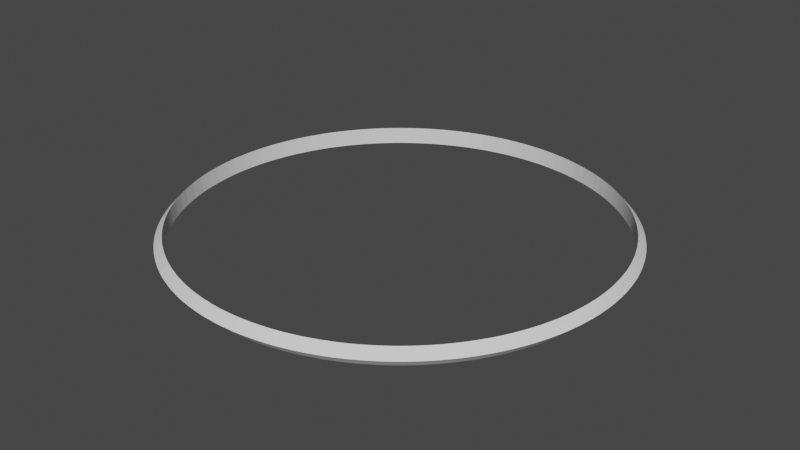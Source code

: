 # Source: simleMeshCircle.blend  (saved by Blender 3.5.10; exported with 4.5.12 LTS)
import bpy
from mathutils import Matrix  # noqa: F401  (used for matrix-valued properties, if any)

bpy.ops.wm.read_factory_settings(use_empty=True)
scene = bpy.context.scene
scene.name = 'Scene'

# ---- collections
col_collection = bpy.data.collections.new('Collection'); scene.collection.children.link(col_collection)

# ---- world
world_world = bpy.data.worlds.new('World'); scene.world = world_world
world_world.use_nodes = True; world_world.node_tree.nodes.clear()
_N = world_world.node_tree.nodes; _L = world_world.node_tree.links
n0 = _N.new('ShaderNodeOutputWorld'); n0.name = 'World Output'; n0.location = (300, 300)
n1 = _N.new('ShaderNodeBackground'); n1.name = 'Background'; n1.location = (10, 300)
n1.inputs[0].default_value = (0.05088, 0.05088, 0.05088, 1.0)
_L.new(n1.outputs[0], n0.inputs[0])
n0.is_active_output = True
world_world.color = (0.05088, 0.05088, 0.05088)
world_world.use_sun_shadow = False
world_world.sun_shadow_jitter_overblur = 0.0

# ---- meshes
me_torus = bpy.data.meshes.new('Torus')
me_torus.from_pydata([(1.25, 0.0, 0.0), (1.205, 1.994e-08, -0.04885), (1.205, 1.994e-08, 0.04885), (1.25, 0.03068, 0.0), (1.205, 0.02958, -0.04885), (1.205, 0.02958, 0.04885), (1.248, 0.06133, 0.0), (1.204, 0.05914, -0.04885), (1.204, 0.05914, 0.04885), (1.247, 0.09196, 0.0), (1.202, 0.08866, -0.04885), (1.202, 0.08866, 0.04885), (1.244, 0.1225, 0.0), (1.199, 0.1181, -0.04885), (1.199, 0.1181, 0.04885), (1.241, 0.153, 0.0), (1.196, 0.1475, -0.04885), (1.196, 0.1475, 0.04885), (1.236, 0.1834, 0.0), (1.192, 0.1768, -0.04885), (1.192, 0.1768, 0.04885), (1.232, 0.2137, 0.0), (1.187, 0.206, -0.04885), (1.187, 0.206, 0.04885), (1.226, 0.2439, 0.0), (1.182, 0.2351, -0.04885), (1.182, 0.2351, 0.04885), (1.22, 0.2739, 0.0), (1.176, 0.2641, -0.04885), (1.176, 0.2641, 0.04885), (1.213, 0.3037, 0.0), (1.169, 0.2928, -0.04885), (1.169, 0.2928, 0.04885), (1.205, 0.3334, 0.0), (1.162, 0.3214, -0.04885), (1.162, 0.3214, 0.04885), (1.196, 0.3629, 0.0), (1.153, 0.3499, -0.04885), (1.153, 0.3499, 0.04885), (1.187, 0.3921, 0.0), (1.144, 0.378, -0.04885), (1.144, 0.378, 0.04885), (1.177, 0.4211, 0.0), (1.135, 0.406, -0.04885), (1.135, 0.406, 0.04885), (1.166, 0.4499, 0.0), (1.124, 0.4337, -0.04885), (1.124, 0.4337, 0.04885), (1.155, 0.4784, 0.0), (1.113, 0.4612, -0.04885), (1.113, 0.4612, 0.04885), (1.143, 0.5066, 0.0), (1.102, 0.4884, -0.04885), (1.102, 0.4884, 0.04885), (1.13, 0.5344, 0.0), (1.089, 0.5153, -0.04885), (1.089, 0.5153, 0.04885), (1.117, 0.562, 0.0), (1.077, 0.5419, -0.04885), (1.077, 0.5419, 0.04885), (1.102, 0.5892, 0.0), (1.063, 0.5681, -0.04885), (1.063, 0.5681, 0.04885), (1.088, 0.6161, 0.0), (1.049, 0.594, -0.04885), (1.049, 0.594, 0.04885), (1.072, 0.6426, 0.0), (1.034, 0.6196, -0.04885), (1.034, 0.6196, 0.04885), (1.056, 0.6687, 0.0), (1.018, 0.6448, -0.04885), (1.018, 0.6448, 0.04885), (1.039, 0.6945, 0.0), (1.002, 0.6696, -0.04885), (1.002, 0.6696, 0.04885), (1.022, 0.7198, 0.0), (0.9854, 0.694, -0.04885), (0.9854, 0.694, 0.04885), (1.004, 0.7446, 0.0), (0.968, 0.7179, -0.04885), (0.968, 0.7179, 0.04885), (0.9854, 0.769, 0.0), (0.9501, 0.7415, -0.04885), (0.9501, 0.7415, 0.04885), (0.9663, 0.793, 0.0), (0.9316, 0.7646, -0.04885), (0.9316, 0.7646, 0.04885), (0.9465, 0.8165, 0.0), (0.9126, 0.7872, -0.04885), (0.9126, 0.7872, 0.04885), (0.9262, 0.8394, 0.0), (0.893, 0.8094, -0.04885), (0.893, 0.8094, 0.04885), (0.9053, 0.8619, 0.0), (0.8729, 0.831, -0.04885), (0.8729, 0.831, 0.04885), (0.8839, 0.8839, 0.0), (0.8522, 0.8522, -0.04885), (0.8522, 0.8522, 0.04885), (0.8619, 0.9053, 0.0), (0.831, 0.8729, -0.04885), (0.831, 0.8729, 0.04885), (0.8394, 0.9262, 0.0), (0.8094, 0.893, -0.04885), (0.8094, 0.893, 0.04885), (0.8165, 0.9465, 0.0), (0.7872, 0.9126, -0.04885), (0.7872, 0.9126, 0.04885), (0.793, 0.9663, 0.0), (0.7646, 0.9316, -0.04885), (0.7646, 0.9316, 0.04885), (0.769, 0.9854, 0.0), (0.7415, 0.9501, -0.04885), (0.7415, 0.9501, 0.04885), (0.7446, 1.004, 0.0), (0.7179, 0.968, -0.04885), (0.7179, 0.968, 0.04885), (0.7198, 1.022, 0.0), (0.694, 0.9854, -0.04885), (0.694, 0.9854, 0.04885), (0.6945, 1.039, 0.0), (0.6696, 1.002, -0.04885), (0.6696, 1.002, 0.04885), (0.6687, 1.056, 0.0), (0.6448, 1.018, -0.04885), (0.6448, 1.018, 0.04885), (0.6426, 1.072, 0.0), (0.6196, 1.034, -0.04885), (0.6196, 1.034, 0.04885), (0.6161, 1.088, 0.0), (0.594, 1.049, -0.04885), (0.594, 1.049, 0.04885), (0.5892, 1.102, 0.0), (0.5681, 1.063, -0.04885), (0.5681, 1.063, 0.04885), (0.562, 1.117, 0.0), (0.5419, 1.077, -0.04885), (0.5419, 1.077, 0.04885), (0.5344, 1.13, 0.0), (0.5153, 1.089, -0.04885), (0.5153, 1.089, 0.04885), (0.5066, 1.143, 0.0), (0.4884, 1.102, -0.04885), (0.4884, 1.102, 0.04885), (0.4784, 1.155, 0.0), (0.4612, 1.113, -0.04885), (0.4612, 1.113, 0.04885), (0.4499, 1.166, 0.0), (0.4337, 1.124, -0.04885), (0.4337, 1.124, 0.04885), (0.4211, 1.177, 0.0), (0.406, 1.135, -0.04885), (0.406, 1.135, 0.04885), (0.3921, 1.187, 0.0), (0.378, 1.144, -0.04885), (0.378, 1.144, 0.04885), (0.3629, 1.196, 0.0), (0.3499, 1.153, -0.04885), (0.3499, 1.153, 0.04885), (0.3334, 1.205, 0.0), (0.3214, 1.162, -0.04885), (0.3214, 1.162, 0.04885), (0.3037, 1.213, 0.0), (0.2928, 1.169, -0.04885), (0.2928, 1.169, 0.04885), (0.2739, 1.22, 0.0), (0.2641, 1.176, -0.04885), (0.2641, 1.176, 0.04885), (0.2439, 1.226, 0.0), (0.2351, 1.182, -0.04885), (0.2351, 1.182, 0.04885), (0.2137, 1.232, 0.0), (0.206, 1.187, -0.04885), (0.206, 1.187, 0.04885), (0.1834, 1.236, 0.0), (0.1768, 1.192, -0.04885), (0.1768, 1.192, 0.04885), (0.153, 1.241, 0.0), (0.1475, 1.196, -0.04885), (0.1475, 1.196, 0.04885), (0.1225, 1.244, 0.0), (0.1181, 1.199, -0.04885), (0.1181, 1.199, 0.04885), (0.09196, 1.247, 0.0), (0.08866, 1.202, -0.04885), (0.08866, 1.202, 0.04885), (0.06133, 1.248, 0.0), (0.05914, 1.204, -0.04885), (0.05914, 1.204, 0.04885), (0.03068, 1.25, 0.0), (0.02958, 1.205, -0.04885), (0.02958, 1.205, 0.04885), (9.437e-08, 1.25, 0.0), (1.129e-07, 1.205, -0.04885), (1.129e-07, 1.205, 0.04885), (-0.03068, 1.25, 0.0), (-0.02958, 1.205, -0.04885), (-0.02958, 1.205, 0.04885), (-0.06133, 1.248, 0.0), (-0.05914, 1.204, -0.04885), (-0.05914, 1.204, 0.04885), (-0.09196, 1.247, 0.0), (-0.08866, 1.202, -0.04885), (-0.08866, 1.202, 0.04885), (-0.1225, 1.244, 0.0), (-0.1181, 1.199, -0.04885), (-0.1181, 1.199, 0.04885), (-0.153, 1.241, 0.0), (-0.1475, 1.196, -0.04885), (-0.1475, 1.196, 0.04885), (-0.1834, 1.236, 0.0), (-0.1768, 1.192, -0.04885), (-0.1768, 1.192, 0.04885), (-0.2137, 1.232, 0.0), (-0.206, 1.187, -0.04885), (-0.206, 1.187, 0.04885), (-0.2439, 1.226, 0.0), (-0.2351, 1.182, -0.04885), (-0.2351, 1.182, 0.04885), (-0.2739, 1.22, 0.0), (-0.2641, 1.176, -0.04885), (-0.2641, 1.176, 0.04885), (-0.3037, 1.213, 0.0), (-0.2928, 1.169, -0.04885), (-0.2928, 1.169, 0.04885), (-0.3334, 1.205, 0.0), (-0.3214, 1.162, -0.04885), (-0.3214, 1.162, 0.04885), (-0.3629, 1.196, 0.0), (-0.3499, 1.153, -0.04885), (-0.3499, 1.153, 0.04885), (-0.3921, 1.187, 0.0), (-0.378, 1.144, -0.04885), (-0.378, 1.144, 0.04885), (-0.4211, 1.177, 0.0), (-0.406, 1.135, -0.04885), (-0.406, 1.135, 0.04885), (-0.4499, 1.166, 0.0), (-0.4337, 1.124, -0.04885), (-0.4337, 1.124, 0.04885), (-0.4784, 1.155, 0.0), (-0.4612, 1.113, -0.04885), (-0.4612, 1.113, 0.04885), (-0.5066, 1.143, 0.0), (-0.4884, 1.102, -0.04885), (-0.4884, 1.102, 0.04885), (-0.5344, 1.13, 0.0), (-0.5153, 1.089, -0.04885), (-0.5153, 1.089, 0.04885), (-0.562, 1.117, 0.0), (-0.5419, 1.077, -0.04885), (-0.5419, 1.077, 0.04885), (-0.5892, 1.102, 0.0), (-0.5681, 1.063, -0.04885), (-0.5681, 1.063, 0.04885), (-0.6161, 1.088, 0.0), (-0.594, 1.049, -0.04885), (-0.594, 1.049, 0.04885), (-0.6426, 1.072, 0.0), (-0.6196, 1.034, -0.04885), (-0.6196, 1.034, 0.04885), (-0.6687, 1.056, 0.0), (-0.6448, 1.018, -0.04885), (-0.6448, 1.018, 0.04885), (-0.6945, 1.039, 0.0), (-0.6696, 1.002, -0.04885), (-0.6696, 1.002, 0.04885), (-0.7198, 1.022, 0.0), (-0.694, 0.9854, -0.04885), (-0.694, 0.9854, 0.04885), (-0.7446, 1.004, 0.0), (-0.7179, 0.968, -0.04885), (-0.7179, 0.968, 0.04885), (-0.769, 0.9854, 0.0), (-0.7415, 0.9501, -0.04885), (-0.7415, 0.9501, 0.04885), (-0.793, 0.9663, 0.0), (-0.7646, 0.9316, -0.04885), (-0.7646, 0.9316, 0.04885), (-0.8165, 0.9465, 0.0), (-0.7872, 0.9126, -0.04885), (-0.7872, 0.9126, 0.04885), (-0.8394, 0.9262, 0.0), (-0.8094, 0.893, -0.04885), (-0.8094, 0.893, 0.04885), (-0.8619, 0.9053, 0.0), (-0.831, 0.8729, -0.04885), (-0.831, 0.8729, 0.04885), (-0.8839, 0.8839, 0.0), (-0.8522, 0.8522, -0.04885), (-0.8522, 0.8522, 0.04885), (-0.9053, 0.8619, 0.0), (-0.8729, 0.831, -0.04885), (-0.8729, 0.831, 0.04885), (-0.9262, 0.8394, 0.0), (-0.893, 0.8094, -0.04885), (-0.893, 0.8094, 0.04885), (-0.9465, 0.8165, 0.0), (-0.9126, 0.7872, -0.04885), (-0.9126, 0.7872, 0.04885), (-0.9663, 0.793, 0.0), (-0.9316, 0.7646, -0.04885), (-0.9316, 0.7646, 0.04885), (-0.9854, 0.769, 0.0), (-0.9501, 0.7415, -0.04885), (-0.9501, 0.7415, 0.04885), (-1.004, 0.7446, 0.0), (-0.968, 0.7179, -0.04885), (-0.968, 0.7179, 0.04885), (-1.022, 0.7198, 0.0), (-0.9854, 0.694, -0.04885), (-0.9854, 0.694, 0.04885), (-1.039, 0.6945, 0.0), (-1.002, 0.6696, -0.04885), (-1.002, 0.6696, 0.04885), (-1.056, 0.6687, 0.0), (-1.018, 0.6448, -0.04885), (-1.018, 0.6448, 0.04885), (-1.072, 0.6426, 0.0), (-1.034, 0.6196, -0.04885), (-1.034, 0.6196, 0.04885), (-1.088, 0.6161, 0.0), (-1.049, 0.594, -0.04885), (-1.049, 0.594, 0.04885), (-1.102, 0.5892, 0.0), (-1.063, 0.5681, -0.04885), (-1.063, 0.5681, 0.04885), (-1.117, 0.562, 0.0), (-1.077, 0.5419, -0.04885), (-1.077, 0.5419, 0.04885), (-1.13, 0.5344, 0.0), (-1.089, 0.5153, -0.04885), (-1.089, 0.5153, 0.04885), (-1.143, 0.5066, 0.0), (-1.102, 0.4884, -0.04885), (-1.102, 0.4884, 0.04885), (-1.155, 0.4784, 0.0), (-1.113, 0.4612, -0.04885), (-1.113, 0.4612, 0.04885), (-1.166, 0.4499, 0.0), (-1.124, 0.4337, -0.04885), (-1.124, 0.4337, 0.04885), (-1.177, 0.4211, 0.0), (-1.135, 0.406, -0.04885), (-1.135, 0.406, 0.04885), (-1.187, 0.3921, 0.0), (-1.144, 0.378, -0.04885), (-1.144, 0.378, 0.04885), (-1.196, 0.3629, 0.0), (-1.153, 0.3499, -0.04885), (-1.153, 0.3499, 0.04885), (-1.205, 0.3334, 0.0), (-1.162, 0.3214, -0.04885), (-1.162, 0.3214, 0.04885), (-1.213, 0.3037, 0.0), (-1.169, 0.2928, -0.04885), (-1.169, 0.2928, 0.04885), (-1.22, 0.2739, 0.0), (-1.176, 0.2641, -0.04885), (-1.176, 0.2641, 0.04885), (-1.226, 0.2439, 0.0), (-1.182, 0.2351, -0.04885), (-1.182, 0.2351, 0.04885), (-1.232, 0.2137, 0.0), (-1.187, 0.206, -0.04885), (-1.187, 0.206, 0.04885), (-1.236, 0.1834, 0.0), (-1.192, 0.1768, -0.04885), (-1.192, 0.1768, 0.04885), (-1.241, 0.153, 0.0), (-1.196, 0.1475, -0.04885), (-1.196, 0.1475, 0.04885), (-1.244, 0.1225, 0.0), (-1.199, 0.1181, -0.04885), (-1.199, 0.1181, 0.04885), (-1.247, 0.09196, 0.0), (-1.202, 0.08866, -0.04885), (-1.202, 0.08866, 0.04885), (-1.248, 0.06133, 0.0), (-1.204, 0.05914, -0.04885), (-1.204, 0.05914, 0.04885), (-1.25, 0.03068, 0.0), (-1.205, 0.02958, -0.04885), (-1.205, 0.02958, 0.04885), (-1.25, 1.093e-07, 0.0), (-1.205, 1.253e-07, -0.04885), (-1.205, 1.253e-07, 0.04885), (-1.25, -0.03068, 0.0), (-1.205, -0.02958, -0.04885), (-1.205, -0.02958, 0.04885), (-1.248, -0.06133, 0.0), (-1.204, -0.05914, -0.04885), (-1.204, -0.05914, 0.04885), (-1.247, -0.09196, 0.0), (-1.202, -0.08866, -0.04885), (-1.202, -0.08866, 0.04885), (-1.244, -0.1225, 0.0), (-1.199, -0.1181, -0.04885), (-1.199, -0.1181, 0.04885), (-1.241, -0.153, 0.0), (-1.196, -0.1475, -0.04885), (-1.196, -0.1475, 0.04885), (-1.236, -0.1834, 0.0), (-1.192, -0.1768, -0.04885), (-1.192, -0.1768, 0.04885), (-1.232, -0.2137, 0.0), (-1.187, -0.206, -0.04885), (-1.187, -0.206, 0.04885), (-1.226, -0.2439, 0.0), (-1.182, -0.2351, -0.04885), (-1.182, -0.2351, 0.04885), (-1.22, -0.2739, 0.0), (-1.176, -0.2641, -0.04885), (-1.176, -0.2641, 0.04885), (-1.213, -0.3037, 0.0), (-1.169, -0.2928, -0.04885), (-1.169, -0.2928, 0.04885), (-1.205, -0.3334, 0.0), (-1.162, -0.3214, -0.04885), (-1.162, -0.3214, 0.04885), (-1.196, -0.3629, 0.0), (-1.153, -0.3499, -0.04885), (-1.153, -0.3499, 0.04885), (-1.187, -0.3921, 0.0), (-1.144, -0.378, -0.04885), (-1.144, -0.378, 0.04885), (-1.177, -0.4211, 0.0), (-1.135, -0.406, -0.04885), (-1.135, -0.406, 0.04885), (-1.166, -0.4499, 0.0), (-1.124, -0.4337, -0.04885), (-1.124, -0.4337, 0.04885), (-1.155, -0.4784, 0.0), (-1.113, -0.4612, -0.04885), (-1.113, -0.4612, 0.04885), (-1.143, -0.5066, 0.0), (-1.102, -0.4884, -0.04885), (-1.102, -0.4884, 0.04885), (-1.13, -0.5344, 0.0), (-1.089, -0.5153, -0.04885), (-1.089, -0.5153, 0.04885), (-1.117, -0.562, 0.0), (-1.077, -0.5419, -0.04885), (-1.077, -0.5419, 0.04885), (-1.102, -0.5892, 0.0), (-1.063, -0.5681, -0.04885), (-1.063, -0.5681, 0.04885), (-1.088, -0.6161, 0.0), (-1.049, -0.594, -0.04885), (-1.049, -0.594, 0.04885), (-1.072, -0.6426, 0.0), (-1.034, -0.6196, -0.04885), (-1.034, -0.6196, 0.04885), (-1.056, -0.6687, 0.0), (-1.018, -0.6448, -0.04885), (-1.018, -0.6448, 0.04885), (-1.039, -0.6945, 0.0), (-1.002, -0.6696, -0.04885), (-1.002, -0.6696, 0.04885), (-1.022, -0.7198, 0.0), (-0.9854, -0.694, -0.04885), (-0.9854, -0.694, 0.04885), (-1.004, -0.7446, 0.0), (-0.968, -0.7179, -0.04885), (-0.968, -0.7179, 0.04885), (-0.9854, -0.769, 0.0), (-0.9501, -0.7415, -0.04885), (-0.9501, -0.7415, 0.04885), (-0.9663, -0.793, 0.0), (-0.9316, -0.7646, -0.04885), (-0.9316, -0.7646, 0.04885), (-0.9465, -0.8165, 0.0), (-0.9126, -0.7872, -0.04885), (-0.9126, -0.7872, 0.04885), (-0.9262, -0.8394, 0.0), (-0.893, -0.8094, -0.04885), (-0.893, -0.8094, 0.04885), (-0.9053, -0.8619, 0.0), (-0.8729, -0.831, -0.04885), (-0.8729, -0.831, 0.04885), (-0.8839, -0.8839, 0.0), (-0.8522, -0.8522, -0.04885), (-0.8522, -0.8522, 0.04885), (-0.8619, -0.9053, 0.0), (-0.831, -0.8729, -0.04885), (-0.831, -0.8729, 0.04885), (-0.8394, -0.9262, 0.0), (-0.8094, -0.893, -0.04885), (-0.8094, -0.893, 0.04885), (-0.8165, -0.9465, 0.0), (-0.7872, -0.9126, -0.04885), (-0.7872, -0.9126, 0.04885), (-0.793, -0.9663, 0.0), (-0.7646, -0.9316, -0.04885), (-0.7646, -0.9316, 0.04885), (-0.769, -0.9854, 0.0), (-0.7415, -0.9501, -0.04885), (-0.7415, -0.9501, 0.04885), (-0.7446, -1.004, 0.0), (-0.7179, -0.968, -0.04885), (-0.7179, -0.968, 0.04885), (-0.7198, -1.022, 0.0), (-0.694, -0.9854, -0.04885), (-0.694, -0.9854, 0.04885), (-0.6945, -1.039, 0.0), (-0.6696, -1.002, -0.04885), (-0.6696, -1.002, 0.04885), (-0.6687, -1.056, 0.0), (-0.6448, -1.018, -0.04885), (-0.6448, -1.018, 0.04885), (-0.6426, -1.072, 0.0), (-0.6196, -1.034, -0.04885), (-0.6196, -1.034, 0.04885), (-0.6161, -1.088, 0.0), (-0.594, -1.049, -0.04885), (-0.594, -1.049, 0.04885), (-0.5892, -1.102, 0.0), (-0.5681, -1.063, -0.04885), (-0.5681, -1.063, 0.04885), (-0.562, -1.117, 0.0), (-0.5419, -1.077, -0.04885), (-0.5419, -1.077, 0.04885), (-0.5344, -1.13, 0.0), (-0.5153, -1.089, -0.04885), (-0.5153, -1.089, 0.04885), (-0.5066, -1.143, 0.0), (-0.4884, -1.102, -0.04885), (-0.4884, -1.102, 0.04885), (-0.4784, -1.155, 0.0), (-0.4612, -1.113, -0.04885), (-0.4612, -1.113, 0.04885), (-0.4499, -1.166, 0.0), (-0.4337, -1.124, -0.04885), (-0.4337, -1.124, 0.04885), (-0.4211, -1.177, 0.0), (-0.406, -1.135, -0.04885), (-0.406, -1.135, 0.04885), (-0.3921, -1.187, 0.0), (-0.378, -1.144, -0.04885), (-0.378, -1.144, 0.04885), (-0.3629, -1.196, 0.0), (-0.3499, -1.153, -0.04885), (-0.3499, -1.153, 0.04885), (-0.3334, -1.205, 0.0), (-0.3214, -1.162, -0.04885), (-0.3214, -1.162, 0.04885), (-0.3037, -1.213, 0.0), (-0.2928, -1.169, -0.04885), (-0.2928, -1.169, 0.04885), (-0.2739, -1.22, 0.0), (-0.2641, -1.176, -0.04885), (-0.2641, -1.176, 0.04885), (-0.2439, -1.226, 0.0), (-0.2351, -1.182, -0.04885), (-0.2351, -1.182, 0.04885), (-0.2137, -1.232, 0.0), (-0.206, -1.187, -0.04885), (-0.206, -1.187, 0.04885), (-0.1834, -1.236, 0.0), (-0.1768, -1.192, -0.04885), (-0.1768, -1.192, 0.04885), (-0.153, -1.241, 0.0), (-0.1475, -1.196, -0.04885), (-0.1475, -1.196, 0.04885), (-0.1225, -1.244, 0.0), (-0.1181, -1.199, -0.04885), (-0.1181, -1.199, 0.04885), (-0.09196, -1.247, 0.0), (-0.08866, -1.202, -0.04885), (-0.08866, -1.202, 0.04885), (-0.06133, -1.248, 0.0), (-0.05914, -1.204, -0.04885), (-0.05914, -1.204, 0.04885), (-0.03068, -1.25, 0.0), (-0.02958, -1.205, -0.04885), (-0.02958, -1.205, 0.04885), (9.437e-08, -1.25, 0.0), (1.129e-07, -1.205, -0.04885), (1.129e-07, -1.205, 0.04885), (0.03068, -1.25, 0.0), (0.02958, -1.205, -0.04885), (0.02958, -1.205, 0.04885), (0.06133, -1.248, 0.0), (0.05914, -1.204, -0.04885), (0.05914, -1.204, 0.04885), (0.09196, -1.247, 0.0), (0.08866, -1.202, -0.04885), (0.08866, -1.202, 0.04885), (0.1225, -1.244, 0.0), (0.1181, -1.199, -0.04885), (0.1181, -1.199, 0.04885), (0.153, -1.241, 0.0), (0.1475, -1.196, -0.04885), (0.1475, -1.196, 0.04885), (0.1834, -1.236, 0.0), (0.1768, -1.192, -0.04885), (0.1768, -1.192, 0.04885), (0.2137, -1.232, 0.0), (0.206, -1.187, -0.04885), (0.206, -1.187, 0.04885), (0.2439, -1.226, 0.0), (0.2351, -1.182, -0.04885), (0.2351, -1.182, 0.04885), (0.2739, -1.22, 0.0), (0.2641, -1.176, -0.04885), (0.2641, -1.176, 0.04885), (0.3037, -1.213, 0.0), (0.2928, -1.169, -0.04885), (0.2928, -1.169, 0.04885), (0.3334, -1.205, 0.0), (0.3214, -1.162, -0.04885), (0.3214, -1.162, 0.04885), (0.3629, -1.196, 0.0), (0.3499, -1.153, -0.04885), (0.3499, -1.153, 0.04885), (0.3921, -1.187, 0.0), (0.378, -1.144, -0.04885), (0.378, -1.144, 0.04885), (0.4211, -1.177, 0.0), (0.406, -1.135, -0.04885), (0.406, -1.135, 0.04885), (0.4499, -1.166, 0.0), (0.4337, -1.124, -0.04885), (0.4337, -1.124, 0.04885), (0.4784, -1.155, 0.0), (0.4612, -1.113, -0.04885), (0.4612, -1.113, 0.04885), (0.5066, -1.143, 0.0), (0.4884, -1.102, -0.04885), (0.4884, -1.102, 0.04885), (0.5344, -1.13, 0.0), (0.5153, -1.089, -0.04885), (0.5153, -1.089, 0.04885), (0.562, -1.117, 0.0), (0.5419, -1.077, -0.04885), (0.5419, -1.077, 0.04885), (0.5892, -1.102, 0.0), (0.5681, -1.063, -0.04885), (0.5681, -1.063, 0.04885), (0.6161, -1.088, 0.0), (0.594, -1.049, -0.04885), (0.594, -1.049, 0.04885), (0.6426, -1.072, 0.0), (0.6196, -1.034, -0.04885), (0.6196, -1.034, 0.04885), (0.6687, -1.056, 0.0), (0.6448, -1.018, -0.04885), (0.6448, -1.018, 0.04885), (0.6945, -1.039, 0.0), (0.6696, -1.002, -0.04885), (0.6696, -1.002, 0.04885), (0.7198, -1.022, 0.0), (0.694, -0.9854, -0.04885), (0.694, -0.9854, 0.04885), (0.7446, -1.004, 0.0), (0.7179, -0.968, -0.04885), (0.7179, -0.968, 0.04885), (0.769, -0.9854, 0.0), (0.7415, -0.9501, -0.04885), (0.7415, -0.9501, 0.04885), (0.793, -0.9663, 0.0), (0.7646, -0.9316, -0.04885), (0.7646, -0.9316, 0.04885), (0.8165, -0.9465, 0.0), (0.7872, -0.9126, -0.04885), (0.7872, -0.9126, 0.04885), (0.8394, -0.9262, 0.0), (0.8094, -0.893, -0.04885), (0.8094, -0.893, 0.04885), (0.8619, -0.9053, 0.0), (0.831, -0.8729, -0.04885), (0.831, -0.8729, 0.04885), (0.8839, -0.8839, 0.0), (0.8522, -0.8522, -0.04885), (0.8522, -0.8522, 0.04885), (0.9053, -0.8619, 0.0), (0.8729, -0.831, -0.04885), (0.8729, -0.831, 0.04885), (0.9262, -0.8394, 0.0), (0.893, -0.8094, -0.04885), (0.893, -0.8094, 0.04885), (0.9465, -0.8165, 0.0), (0.9126, -0.7872, -0.04885), (0.9126, -0.7872, 0.04885), (0.9663, -0.793, 0.0), (0.9316, -0.7646, -0.04885), (0.9316, -0.7646, 0.04885), (0.9854, -0.769, 0.0), (0.9501, -0.7415, -0.04885), (0.9501, -0.7415, 0.04885), (1.004, -0.7446, 0.0), (0.968, -0.7179, -0.04885), (0.968, -0.7179, 0.04885), (1.022, -0.7198, 0.0), (0.9854, -0.694, -0.04885), (0.9854, -0.694, 0.04885), (1.039, -0.6945, 0.0), (1.002, -0.6696, -0.04885), (1.002, -0.6696, 0.04885), (1.056, -0.6687, 0.0), (1.018, -0.6448, -0.04885), (1.018, -0.6448, 0.04885), (1.072, -0.6426, 0.0), (1.034, -0.6196, -0.04885), (1.034, -0.6196, 0.04885), (1.088, -0.6161, 0.0), (1.049, -0.594, -0.04885), (1.049, -0.594, 0.04885), (1.102, -0.5892, 0.0), (1.063, -0.5681, -0.04885), (1.063, -0.5681, 0.04885), (1.117, -0.562, 0.0), (1.077, -0.5419, -0.04885), (1.077, -0.5419, 0.04885), (1.13, -0.5344, 0.0), (1.089, -0.5153, -0.04885), (1.089, -0.5153, 0.04885), (1.143, -0.5066, 0.0), (1.102, -0.4884, -0.04885), (1.102, -0.4884, 0.04885), (1.155, -0.4784, 0.0), (1.113, -0.4612, -0.04885), (1.113, -0.4612, 0.04885), (1.166, -0.4499, 0.0), (1.124, -0.4337, -0.04885), (1.124, -0.4337, 0.04885), (1.177, -0.4211, 0.0), (1.135, -0.406, -0.04885), (1.135, -0.406, 0.04885), (1.187, -0.3921, 0.0), (1.144, -0.378, -0.04885), (1.144, -0.378, 0.04885), (1.196, -0.3629, 0.0), (1.153, -0.3499, -0.04885), (1.153, -0.3499, 0.04885), (1.205, -0.3334, 0.0), (1.162, -0.3214, -0.04885), (1.162, -0.3214, 0.04885), (1.213, -0.3037, 0.0), (1.169, -0.2928, -0.04885), (1.169, -0.2928, 0.04885), (1.22, -0.2739, 0.0), (1.176, -0.2641, -0.04885), (1.176, -0.2641, 0.04885), (1.226, -0.2439, 0.0), (1.182, -0.2351, -0.04885), (1.182, -0.2351, 0.04885), (1.232, -0.2137, 0.0), (1.187, -0.206, -0.04885), (1.187, -0.206, 0.04885), (1.236, -0.1834, 0.0), (1.192, -0.1768, -0.04885), (1.192, -0.1768, 0.04885), (1.241, -0.153, 0.0), (1.196, -0.1475, -0.04885), (1.196, -0.1475, 0.04885), (1.244, -0.1225, 0.0), (1.199, -0.1181, -0.04885), (1.199, -0.1181, 0.04885), (1.247, -0.09196, 0.0), (1.202, -0.08866, -0.04885), (1.202, -0.08866, 0.04885), (1.248, -0.06134, 0.0), (1.204, -0.05914, -0.04885), (1.204, -0.05914, 0.04885), (1.25, -0.03068, 0.0), (1.205, -0.02958, -0.04885), (1.205, -0.02958, 0.04885)], [], [(0, 3, 4, 1), (1, 4, 5, 2), (2, 5, 3, 0), (3, 6, 7, 4), (4, 7, 8, 5), (5, 8, 6, 3), (6, 9, 10, 7), (7, 10, 11, 8), (8, 11, 9, 6), (9, 12, 13, 10), (10, 13, 14, 11), (11, 14, 12, 9), (12, 15, 16, 13), (13, 16, 17, 14), (14, 17, 15, 12), (15, 18, 19, 16), (16, 19, 20, 17), (17, 20, 18, 15), (18, 21, 22, 19), (19, 22, 23, 20), (20, 23, 21, 18), (21, 24, 25, 22), (22, 25, 26, 23), (23, 26, 24, 21), (24, 27, 28, 25), (25, 28, 29, 26), (26, 29, 27, 24), (27, 30, 31, 28), (28, 31, 32, 29), (29, 32, 30, 27), (30, 33, 34, 31), (31, 34, 35, 32), (32, 35, 33, 30), (33, 36, 37, 34), (34, 37, 38, 35), (35, 38, 36, 33), (36, 39, 40, 37), (37, 40, 41, 38), (38, 41, 39, 36), (39, 42, 43, 40), (40, 43, 44, 41), (41, 44, 42, 39), (42, 45, 46, 43), (43, 46, 47, 44), (44, 47, 45, 42), (45, 48, 49, 46), (46, 49, 50, 47), (47, 50, 48, 45), (48, 51, 52, 49), (49, 52, 53, 50), (50, 53, 51, 48), (51, 54, 55, 52), (52, 55, 56, 53), (53, 56, 54, 51), (54, 57, 58, 55), (55, 58, 59, 56), (56, 59, 57, 54), (57, 60, 61, 58), (58, 61, 62, 59), (59, 62, 60, 57), (60, 63, 64, 61), (61, 64, 65, 62), (62, 65, 63, 60), (63, 66, 67, 64), (64, 67, 68, 65), (65, 68, 66, 63), (66, 69, 70, 67), (67, 70, 71, 68), (68, 71, 69, 66), (69, 72, 73, 70), (70, 73, 74, 71), (71, 74, 72, 69), (72, 75, 76, 73), (73, 76, 77, 74), (74, 77, 75, 72), (75, 78, 79, 76), (76, 79, 80, 77), (77, 80, 78, 75), (78, 81, 82, 79), (79, 82, 83, 80), (80, 83, 81, 78), (81, 84, 85, 82), (82, 85, 86, 83), (83, 86, 84, 81), (84, 87, 88, 85), (85, 88, 89, 86), (86, 89, 87, 84), (87, 90, 91, 88), (88, 91, 92, 89), (89, 92, 90, 87), (90, 93, 94, 91), (91, 94, 95, 92), (92, 95, 93, 90), (93, 96, 97, 94), (94, 97, 98, 95), (95, 98, 96, 93), (96, 99, 100, 97), (97, 100, 101, 98), (98, 101, 99, 96), (99, 102, 103, 100), (100, 103, 104, 101), (101, 104, 102, 99), (102, 105, 106, 103), (103, 106, 107, 104), (104, 107, 105, 102), (105, 108, 109, 106), (106, 109, 110, 107), (107, 110, 108, 105), (108, 111, 112, 109), (109, 112, 113, 110), (110, 113, 111, 108), (111, 114, 115, 112), (112, 115, 116, 113), (113, 116, 114, 111), (114, 117, 118, 115), (115, 118, 119, 116), (116, 119, 117, 114), (117, 120, 121, 118), (118, 121, 122, 119), (119, 122, 120, 117), (120, 123, 124, 121), (121, 124, 125, 122), (122, 125, 123, 120), (123, 126, 127, 124), (124, 127, 128, 125), (125, 128, 126, 123), (126, 129, 130, 127), (127, 130, 131, 128), (128, 131, 129, 126), (129, 132, 133, 130), (130, 133, 134, 131), (131, 134, 132, 129), (132, 135, 136, 133), (133, 136, 137, 134), (134, 137, 135, 132), (135, 138, 139, 136), (136, 139, 140, 137), (137, 140, 138, 135), (138, 141, 142, 139), (139, 142, 143, 140), (140, 143, 141, 138), (141, 144, 145, 142), (142, 145, 146, 143), (143, 146, 144, 141), (144, 147, 148, 145), (145, 148, 149, 146), (146, 149, 147, 144), (147, 150, 151, 148), (148, 151, 152, 149), (149, 152, 150, 147), (150, 153, 154, 151), (151, 154, 155, 152), (152, 155, 153, 150), (153, 156, 157, 154), (154, 157, 158, 155), (155, 158, 156, 153), (156, 159, 160, 157), (157, 160, 161, 158), (158, 161, 159, 156), (159, 162, 163, 160), (160, 163, 164, 161), (161, 164, 162, 159), (162, 165, 166, 163), (163, 166, 167, 164), (164, 167, 165, 162), (165, 168, 169, 166), (166, 169, 170, 167), (167, 170, 168, 165), (168, 171, 172, 169), (169, 172, 173, 170), (170, 173, 171, 168), (171, 174, 175, 172), (172, 175, 176, 173), (173, 176, 174, 171), (174, 177, 178, 175), (175, 178, 179, 176), (176, 179, 177, 174), (177, 180, 181, 178), (178, 181, 182, 179), (179, 182, 180, 177), (180, 183, 184, 181), (181, 184, 185, 182), (182, 185, 183, 180), (183, 186, 187, 184), (184, 187, 188, 185), (185, 188, 186, 183), (186, 189, 190, 187), (187, 190, 191, 188), (188, 191, 189, 186), (189, 192, 193, 190), (190, 193, 194, 191), (191, 194, 192, 189), (192, 195, 196, 193), (193, 196, 197, 194), (194, 197, 195, 192), (195, 198, 199, 196), (196, 199, 200, 197), (197, 200, 198, 195), (198, 201, 202, 199), (199, 202, 203, 200), (200, 203, 201, 198), (201, 204, 205, 202), (202, 205, 206, 203), (203, 206, 204, 201), (204, 207, 208, 205), (205, 208, 209, 206), (206, 209, 207, 204), (207, 210, 211, 208), (208, 211, 212, 209), (209, 212, 210, 207), (210, 213, 214, 211), (211, 214, 215, 212), (212, 215, 213, 210), (213, 216, 217, 214), (214, 217, 218, 215), (215, 218, 216, 213), (216, 219, 220, 217), (217, 220, 221, 218), (218, 221, 219, 216), (219, 222, 223, 220), (220, 223, 224, 221), (221, 224, 222, 219), (222, 225, 226, 223), (223, 226, 227, 224), (224, 227, 225, 222), (225, 228, 229, 226), (226, 229, 230, 227), (227, 230, 228, 225), (228, 231, 232, 229), (229, 232, 233, 230), (230, 233, 231, 228), (231, 234, 235, 232), (232, 235, 236, 233), (233, 236, 234, 231), (234, 237, 238, 235), (235, 238, 239, 236), (236, 239, 237, 234), (237, 240, 241, 238), (238, 241, 242, 239), (239, 242, 240, 237), (240, 243, 244, 241), (241, 244, 245, 242), (242, 245, 243, 240), (243, 246, 247, 244), (244, 247, 248, 245), (245, 248, 246, 243), (246, 249, 250, 247), (247, 250, 251, 248), (248, 251, 249, 246), (249, 252, 253, 250), (250, 253, 254, 251), (251, 254, 252, 249), (252, 255, 256, 253), (253, 256, 257, 254), (254, 257, 255, 252), (255, 258, 259, 256), (256, 259, 260, 257), (257, 260, 258, 255), (258, 261, 262, 259), (259, 262, 263, 260), (260, 263, 261, 258), (261, 264, 265, 262), (262, 265, 266, 263), (263, 266, 264, 261), (264, 267, 268, 265), (265, 268, 269, 266), (266, 269, 267, 264), (267, 270, 271, 268), (268, 271, 272, 269), (269, 272, 270, 267), (270, 273, 274, 271), (271, 274, 275, 272), (272, 275, 273, 270), (273, 276, 277, 274), (274, 277, 278, 275), (275, 278, 276, 273), (276, 279, 280, 277), (277, 280, 281, 278), (278, 281, 279, 276), (279, 282, 283, 280), (280, 283, 284, 281), (281, 284, 282, 279), (282, 285, 286, 283), (283, 286, 287, 284), (284, 287, 285, 282), (285, 288, 289, 286), (286, 289, 290, 287), (287, 290, 288, 285), (288, 291, 292, 289), (289, 292, 293, 290), (290, 293, 291, 288), (291, 294, 295, 292), (292, 295, 296, 293), (293, 296, 294, 291), (294, 297, 298, 295), (295, 298, 299, 296), (296, 299, 297, 294), (297, 300, 301, 298), (298, 301, 302, 299), (299, 302, 300, 297), (300, 303, 304, 301), (301, 304, 305, 302), (302, 305, 303, 300), (303, 306, 307, 304), (304, 307, 308, 305), (305, 308, 306, 303), (306, 309, 310, 307), (307, 310, 311, 308), (308, 311, 309, 306), (309, 312, 313, 310), (310, 313, 314, 311), (311, 314, 312, 309), (312, 315, 316, 313), (313, 316, 317, 314), (314, 317, 315, 312), (315, 318, 319, 316), (316, 319, 320, 317), (317, 320, 318, 315), (318, 321, 322, 319), (319, 322, 323, 320), (320, 323, 321, 318), (321, 324, 325, 322), (322, 325, 326, 323), (323, 326, 324, 321), (324, 327, 328, 325), (325, 328, 329, 326), (326, 329, 327, 324), (327, 330, 331, 328), (328, 331, 332, 329), (329, 332, 330, 327), (330, 333, 334, 331), (331, 334, 335, 332), (332, 335, 333, 330), (333, 336, 337, 334), (334, 337, 338, 335), (335, 338, 336, 333), (336, 339, 340, 337), (337, 340, 341, 338), (338, 341, 339, 336), (339, 342, 343, 340), (340, 343, 344, 341), (341, 344, 342, 339), (342, 345, 346, 343), (343, 346, 347, 344), (344, 347, 345, 342), (345, 348, 349, 346), (346, 349, 350, 347), (347, 350, 348, 345), (348, 351, 352, 349), (349, 352, 353, 350), (350, 353, 351, 348), (351, 354, 355, 352), (352, 355, 356, 353), (353, 356, 354, 351), (354, 357, 358, 355), (355, 358, 359, 356), (356, 359, 357, 354), (357, 360, 361, 358), (358, 361, 362, 359), (359, 362, 360, 357), (360, 363, 364, 361), (361, 364, 365, 362), (362, 365, 363, 360), (363, 366, 367, 364), (364, 367, 368, 365), (365, 368, 366, 363), (366, 369, 370, 367), (367, 370, 371, 368), (368, 371, 369, 366), (369, 372, 373, 370), (370, 373, 374, 371), (371, 374, 372, 369), (372, 375, 376, 373), (373, 376, 377, 374), (374, 377, 375, 372), (375, 378, 379, 376), (376, 379, 380, 377), (377, 380, 378, 375), (378, 381, 382, 379), (379, 382, 383, 380), (380, 383, 381, 378), (381, 384, 385, 382), (382, 385, 386, 383), (383, 386, 384, 381), (384, 387, 388, 385), (385, 388, 389, 386), (386, 389, 387, 384), (387, 390, 391, 388), (388, 391, 392, 389), (389, 392, 390, 387), (390, 393, 394, 391), (391, 394, 395, 392), (392, 395, 393, 390), (393, 396, 397, 394), (394, 397, 398, 395), (395, 398, 396, 393), (396, 399, 400, 397), (397, 400, 401, 398), (398, 401, 399, 396), (399, 402, 403, 400), (400, 403, 404, 401), (401, 404, 402, 399), (402, 405, 406, 403), (403, 406, 407, 404), (404, 407, 405, 402), (405, 408, 409, 406), (406, 409, 410, 407), (407, 410, 408, 405), (408, 411, 412, 409), (409, 412, 413, 410), (410, 413, 411, 408), (411, 414, 415, 412), (412, 415, 416, 413), (413, 416, 414, 411), (414, 417, 418, 415), (415, 418, 419, 416), (416, 419, 417, 414), (417, 420, 421, 418), (418, 421, 422, 419), (419, 422, 420, 417), (420, 423, 424, 421), (421, 424, 425, 422), (422, 425, 423, 420), (423, 426, 427, 424), (424, 427, 428, 425), (425, 428, 426, 423), (426, 429, 430, 427), (427, 430, 431, 428), (428, 431, 429, 426), (429, 432, 433, 430), (430, 433, 434, 431), (431, 434, 432, 429), (432, 435, 436, 433), (433, 436, 437, 434), (434, 437, 435, 432), (435, 438, 439, 436), (436, 439, 440, 437), (437, 440, 438, 435), (438, 441, 442, 439), (439, 442, 443, 440), (440, 443, 441, 438), (441, 444, 445, 442), (442, 445, 446, 443), (443, 446, 444, 441), (444, 447, 448, 445), (445, 448, 449, 446), (446, 449, 447, 444), (447, 450, 451, 448), (448, 451, 452, 449), (449, 452, 450, 447), (450, 453, 454, 451), (451, 454, 455, 452), (452, 455, 453, 450), (453, 456, 457, 454), (454, 457, 458, 455), (455, 458, 456, 453), (456, 459, 460, 457), (457, 460, 461, 458), (458, 461, 459, 456), (459, 462, 463, 460), (460, 463, 464, 461), (461, 464, 462, 459), (462, 465, 466, 463), (463, 466, 467, 464), (464, 467, 465, 462), (465, 468, 469, 466), (466, 469, 470, 467), (467, 470, 468, 465), (468, 471, 472, 469), (469, 472, 473, 470), (470, 473, 471, 468), (471, 474, 475, 472), (472, 475, 476, 473), (473, 476, 474, 471), (474, 477, 478, 475), (475, 478, 479, 476), (476, 479, 477, 474), (477, 480, 481, 478), (478, 481, 482, 479), (479, 482, 480, 477), (480, 483, 484, 481), (481, 484, 485, 482), (482, 485, 483, 480), (483, 486, 487, 484), (484, 487, 488, 485), (485, 488, 486, 483), (486, 489, 490, 487), (487, 490, 491, 488), (488, 491, 489, 486), (489, 492, 493, 490), (490, 493, 494, 491), (491, 494, 492, 489), (492, 495, 496, 493), (493, 496, 497, 494), (494, 497, 495, 492), (495, 498, 499, 496), (496, 499, 500, 497), (497, 500, 498, 495), (498, 501, 502, 499), (499, 502, 503, 500), (500, 503, 501, 498), (501, 504, 505, 502), (502, 505, 506, 503), (503, 506, 504, 501), (504, 507, 508, 505), (505, 508, 509, 506), (506, 509, 507, 504), (507, 510, 511, 508), (508, 511, 512, 509), (509, 512, 510, 507), (510, 513, 514, 511), (511, 514, 515, 512), (512, 515, 513, 510), (513, 516, 517, 514), (514, 517, 518, 515), (515, 518, 516, 513), (516, 519, 520, 517), (517, 520, 521, 518), (518, 521, 519, 516), (519, 522, 523, 520), (520, 523, 524, 521), (521, 524, 522, 519), (522, 525, 526, 523), (523, 526, 527, 524), (524, 527, 525, 522), (525, 528, 529, 526), (526, 529, 530, 527), (527, 530, 528, 525), (528, 531, 532, 529), (529, 532, 533, 530), (530, 533, 531, 528), (531, 534, 535, 532), (532, 535, 536, 533), (533, 536, 534, 531), (534, 537, 538, 535), (535, 538, 539, 536), (536, 539, 537, 534), (537, 540, 541, 538), (538, 541, 542, 539), (539, 542, 540, 537), (540, 543, 544, 541), (541, 544, 545, 542), (542, 545, 543, 540), (543, 546, 547, 544), (544, 547, 548, 545), (545, 548, 546, 543), (546, 549, 550, 547), (547, 550, 551, 548), (548, 551, 549, 546), (549, 552, 553, 550), (550, 553, 554, 551), (551, 554, 552, 549), (552, 555, 556, 553), (553, 556, 557, 554), (554, 557, 555, 552), (555, 558, 559, 556), (556, 559, 560, 557), (557, 560, 558, 555), (558, 561, 562, 559), (559, 562, 563, 560), (560, 563, 561, 558), (561, 564, 565, 562), (562, 565, 566, 563), (563, 566, 564, 561), (564, 567, 568, 565), (565, 568, 569, 566), (566, 569, 567, 564), (567, 570, 571, 568), (568, 571, 572, 569), (569, 572, 570, 567), (570, 573, 574, 571), (571, 574, 575, 572), (572, 575, 573, 570), (573, 576, 577, 574), (574, 577, 578, 575), (575, 578, 576, 573), (576, 579, 580, 577), (577, 580, 581, 578), (578, 581, 579, 576), (579, 582, 583, 580), (580, 583, 584, 581), (581, 584, 582, 579), (582, 585, 586, 583), (583, 586, 587, 584), (584, 587, 585, 582), (585, 588, 589, 586), (586, 589, 590, 587), (587, 590, 588, 585), (588, 591, 592, 589), (589, 592, 593, 590), (590, 593, 591, 588), (591, 594, 595, 592), (592, 595, 596, 593), (593, 596, 594, 591), (594, 597, 598, 595), (595, 598, 599, 596), (596, 599, 597, 594), (597, 600, 601, 598), (598, 601, 602, 599), (599, 602, 600, 597), (600, 603, 604, 601), (601, 604, 605, 602), (602, 605, 603, 600), (603, 606, 607, 604), (604, 607, 608, 605), (605, 608, 606, 603), (606, 609, 610, 607), (607, 610, 611, 608), (608, 611, 609, 606), (609, 612, 613, 610), (610, 613, 614, 611), (611, 614, 612, 609), (612, 615, 616, 613), (613, 616, 617, 614), (614, 617, 615, 612), (615, 618, 619, 616), (616, 619, 620, 617), (617, 620, 618, 615), (618, 621, 622, 619), (619, 622, 623, 620), (620, 623, 621, 618), (621, 624, 625, 622), (622, 625, 626, 623), (623, 626, 624, 621), (624, 627, 628, 625), (625, 628, 629, 626), (626, 629, 627, 624), (627, 630, 631, 628), (628, 631, 632, 629), (629, 632, 630, 627), (630, 633, 634, 631), (631, 634, 635, 632), (632, 635, 633, 630), (633, 636, 637, 634), (634, 637, 638, 635), (635, 638, 636, 633), (636, 639, 640, 637), (637, 640, 641, 638), (638, 641, 639, 636), (639, 642, 643, 640), (640, 643, 644, 641), (641, 644, 642, 639), (642, 645, 646, 643), (643, 646, 647, 644), (644, 647, 645, 642), (645, 648, 649, 646), (646, 649, 650, 647), (647, 650, 648, 645), (648, 651, 652, 649), (649, 652, 653, 650), (650, 653, 651, 648), (651, 654, 655, 652), (652, 655, 656, 653), (653, 656, 654, 651), (654, 657, 658, 655), (655, 658, 659, 656), (656, 659, 657, 654), (657, 660, 661, 658), (658, 661, 662, 659), (659, 662, 660, 657), (660, 663, 664, 661), (661, 664, 665, 662), (662, 665, 663, 660), (663, 666, 667, 664), (664, 667, 668, 665), (665, 668, 666, 663), (666, 669, 670, 667), (667, 670, 671, 668), (668, 671, 669, 666), (669, 672, 673, 670), (670, 673, 674, 671), (671, 674, 672, 669), (672, 675, 676, 673), (673, 676, 677, 674), (674, 677, 675, 672), (675, 678, 679, 676), (676, 679, 680, 677), (677, 680, 678, 675), (678, 681, 682, 679), (679, 682, 683, 680), (680, 683, 681, 678), (681, 684, 685, 682), (682, 685, 686, 683), (683, 686, 684, 681), (684, 687, 688, 685), (685, 688, 689, 686), (686, 689, 687, 684), (687, 690, 691, 688), (688, 691, 692, 689), (689, 692, 690, 687), (690, 693, 694, 691), (691, 694, 695, 692), (692, 695, 693, 690), (693, 696, 697, 694), (694, 697, 698, 695), (695, 698, 696, 693), (696, 699, 700, 697), (697, 700, 701, 698), (698, 701, 699, 696), (699, 702, 703, 700), (700, 703, 704, 701), (701, 704, 702, 699), (702, 705, 706, 703), (703, 706, 707, 704), (704, 707, 705, 702), (705, 708, 709, 706), (706, 709, 710, 707), (707, 710, 708, 705), (708, 711, 712, 709), (709, 712, 713, 710), (710, 713, 711, 708), (711, 714, 715, 712), (712, 715, 716, 713), (713, 716, 714, 711), (714, 717, 718, 715), (715, 718, 719, 716), (716, 719, 717, 714), (717, 720, 721, 718), (718, 721, 722, 719), (719, 722, 720, 717), (720, 723, 724, 721), (721, 724, 725, 722), (722, 725, 723, 720), (723, 726, 727, 724), (724, 727, 728, 725), (725, 728, 726, 723), (726, 729, 730, 727), (727, 730, 731, 728), (728, 731, 729, 726), (729, 732, 733, 730), (730, 733, 734, 731), (731, 734, 732, 729), (732, 735, 736, 733), (733, 736, 737, 734), (734, 737, 735, 732), (735, 738, 739, 736), (736, 739, 740, 737), (737, 740, 738, 735), (738, 741, 742, 739), (739, 742, 743, 740), (740, 743, 741, 738), (741, 744, 745, 742), (742, 745, 746, 743), (743, 746, 744, 741), (744, 747, 748, 745), (745, 748, 749, 746), (746, 749, 747, 744), (747, 750, 751, 748), (748, 751, 752, 749), (749, 752, 750, 747), (750, 753, 754, 751), (751, 754, 755, 752), (752, 755, 753, 750), (753, 756, 757, 754), (754, 757, 758, 755), (755, 758, 756, 753), (756, 759, 760, 757), (757, 760, 761, 758), (758, 761, 759, 756), (759, 762, 763, 760), (760, 763, 764, 761), (761, 764, 762, 759), (762, 765, 766, 763), (763, 766, 767, 764), (764, 767, 765, 762), (765, 0, 1, 766), (766, 1, 2, 767), (767, 2, 0, 765)])
_uv = me_torus.uv_layers.new(name='UVMap')
_uv.uv.foreach_set('vector', [0.5, 0.6667, 0.5039, 0.6667, 0.5039, 1.0, 0.5, 1.0, 0.5, 0.0, 0.5039, 0.0, 0.5039, 0.3333, 0.5, 0.3333, 0.5, 0.3333, 0.5039, 0.3333, 0.5039, 0.6667, 0.5, 0.6667, 0.5039, 0.6667, 0.5078, 0.6667, 0.5078, 1.0, 0.5039, 1.0, 0.5039, 0.0, 0.5078, 0.0, 0.5078, 0.3333, 0.5039, 0.3333, 0.5039, 0.3333, 0.5078, 0.3333, 0.5078, 0.6667, 0.5039, 0.6667, 0.5078, 0.6667, 0.5117, 0.6667, 0.5117, 1.0, 0.5078, 1.0, 0.5078, 0.0, 0.5117, 0.0, 0.5117, 0.3333, 0.5078, 0.3333, 0.5078, 0.3333, 0.5117, 0.3333, 0.5117, 0.6667, 0.5078, 0.6667, 0.5117, 0.6667, 0.5156, 0.6667, 0.5156, 1.0, 0.5117, 1.0, 0.5117, 0.0, 0.5156, 0.0, 0.5156, 0.3333, 0.5117, 0.3333, 0.5117, 0.3333, 0.5156, 0.3333, 0.5156, 0.6667, 0.5117, 0.6667, 0.5156, 0.6667, 0.5195, 0.6667, 0.5195, 1.0, 0.5156, 1.0, 0.5156, 0.0, 0.5195, 0.0, 0.5195, 0.3333, 0.5156, 0.3333, 0.5156, 0.3333, 0.5195, 0.3333, 0.5195, 0.6667, 0.5156, 0.6667, 0.5195, 0.6667, 0.5234, 0.6667, 0.5234, 1.0, 0.5195, 1.0, 0.5195, 0.0, 0.5234, 0.0, 0.5234, 0.3333, 0.5195, 0.3333, 0.5195, 0.3333, 0.5234, 0.3333, 0.5234, 0.6667, 0.5195, 0.6667, 0.5234, 0.6667, 0.5273, 0.6667, 0.5273, 1.0, 0.5234, 1.0, 0.5234, 0.0, 0.5273, 0.0, 0.5273, 0.3333, 0.5234, 0.3333, 0.5234, 0.3333, 0.5273, 0.3333, 0.5273, 0.6667, 0.5234, 0.6667, 0.5273, 0.6667, 0.5312, 0.6667, 0.5312, 1.0, 0.5273, 1.0, 0.5273, 0.0, 0.5312, 0.0, 0.5312, 0.3333, 0.5273, 0.3333, 0.5273, 0.3333, 0.5312, 0.3333, 0.5312, 0.6667, 0.5273, 0.6667, 0.5312, 0.6667, 0.5352, 0.6667, 0.5352, 1.0, 0.5312, 1.0, 0.5312, 0.0, 0.5352, 0.0, 0.5352, 0.3333, 0.5312, 0.3333, 0.5312, 0.3333, 0.5352, 0.3333, 0.5352, 0.6667, 0.5312, 0.6667, 0.5352, 0.6667, 0.5391, 0.6667, 0.5391, 1.0, 0.5352, 1.0, 0.5352, 0.0, 0.5391, 0.0, 0.5391, 0.3333, 0.5352, 0.3333, 0.5352, 0.3333, 0.5391, 0.3333, 0.5391, 0.6667, 0.5352, 0.6667, 0.5391, 0.6667, 0.543, 0.6667, 0.543, 1.0, 0.5391, 1.0, 0.5391, 0.0, 0.543, 0.0, 0.543, 0.3333, 0.5391, 0.3333, 0.5391, 0.3333, 0.543, 0.3333, 0.543, 0.6667, 0.5391, 0.6667, 0.543, 0.6667, 0.5469, 0.6667, 0.5469, 1.0, 0.543, 1.0, 0.543, 0.0, 0.5469, 0.0, 0.5469, 0.3333, 0.543, 0.3333, 0.543, 0.3333, 0.5469, 0.3333, 0.5469, 0.6667, 0.543, 0.6667, 0.5469, 0.6667, 0.5508, 0.6667, 0.5508, 1.0, 0.5469, 1.0, 0.5469, 0.0, 0.5508, 0.0, 0.5508, 0.3333, 0.5469, 0.3333, 0.5469, 0.3333, 0.5508, 0.3333, 0.5508, 0.6667, 0.5469, 0.6667, 0.5508, 0.6667, 0.5547, 0.6667, 0.5547, 1.0, 0.5508, 1.0, 0.5508, 0.0, 0.5547, 0.0, 0.5547, 0.3333, 0.5508, 0.3333, 0.5508, 0.3333, 0.5547, 0.3333, 0.5547, 0.6667, 0.5508, 0.6667, 0.5547, 0.6667, 0.5586, 0.6667, 0.5586, 1.0, 0.5547, 1.0, 0.5547, 0.0, 0.5586, 0.0, 0.5586, 0.3333, 0.5547, 0.3333, 0.5547, 0.3333, 0.5586, 0.3333, 0.5586, 0.6667, 0.5547, 0.6667, 0.5586, 0.6667, 0.5625, 0.6667, 0.5625, 1.0, 0.5586, 1.0, 0.5586, 0.0, 0.5625, 0.0, 0.5625, 0.3333, 0.5586, 0.3333, 0.5586, 0.3333, 0.5625, 0.3333, 0.5625, 0.6667, 0.5586, 0.6667, 0.5625, 0.6667, 0.5664, 0.6667, 0.5664, 1.0, 0.5625, 1.0, 0.5625, 0.0, 0.5664, 0.0, 0.5664, 0.3333, 0.5625, 0.3333, 0.5625, 0.3333, 0.5664, 0.3333, 0.5664, 0.6667, 0.5625, 0.6667, 0.5664, 0.6667, 0.5703, 0.6667, 0.5703, 1.0, 0.5664, 1.0, 0.5664, 0.0, 0.5703, 0.0, 0.5703, 0.3333, 0.5664, 0.3333, 0.5664, 0.3333, 0.5703, 0.3333, 0.5703, 0.6667, 0.5664, 0.6667, 0.5703, 0.6667, 0.5742, 0.6667, 0.5742, 1.0, 0.5703, 1.0, 0.5703, 0.0, 0.5742, 0.0, 0.5742, 0.3333, 0.5703, 0.3333, 0.5703, 0.3333, 0.5742, 0.3333, 0.5742, 0.6667, 0.5703, 0.6667, 0.5742, 0.6667, 0.5781, 0.6667, 0.5781, 1.0, 0.5742, 1.0, 0.5742, 0.0, 0.5781, 0.0, 0.5781, 0.3333, 0.5742, 0.3333, 0.5742, 0.3333, 0.5781, 0.3333, 0.5781, 0.6667, 0.5742, 0.6667, 0.5781, 0.6667, 0.582, 0.6667, 0.582, 1.0, 0.5781, 1.0, 0.5781, 0.0, 0.582, 0.0, 0.582, 0.3333, 0.5781, 0.3333, 0.5781, 0.3333, 0.582, 0.3333, 0.582, 0.6667, 0.5781, 0.6667, 0.582, 0.6667, 0.5859, 0.6667, 0.5859, 1.0, 0.582, 1.0, 0.582, 0.0, 0.5859, 0.0, 0.5859, 0.3333, 0.582, 0.3333, 0.582, 0.3333, 0.5859, 0.3333, 0.5859, 0.6667, 0.582, 0.6667, 0.5859, 0.6667, 0.5898, 0.6667, 0.5898, 1.0, 0.5859, 1.0, 0.5859, 0.0, 0.5898, 0.0, 0.5898, 0.3333, 0.5859, 0.3333, 0.5859, 0.3333, 0.5898, 0.3333, 0.5898, 0.6667, 0.5859, 0.6667, 0.5898, 0.6667, 0.5938, 0.6667, 0.5938, 1.0, 0.5898, 1.0, 0.5898, 0.0, 0.5938, 0.0, 0.5938, 0.3333, 0.5898, 0.3333, 0.5898, 0.3333, 0.5938, 0.3333, 0.5938, 0.6667, 0.5898, 0.6667, 0.5938, 0.6667, 0.5977, 0.6667, 0.5977, 1.0, 0.5938, 1.0, 0.5938, 0.0, 0.5977, 0.0, 0.5977, 0.3333, 0.5938, 0.3333, 0.5938, 0.3333, 0.5977, 0.3333, 0.5977, 0.6667, 0.5938, 0.6667, 0.5977, 0.6667, 0.6016, 0.6667, 0.6016, 1.0, 0.5977, 1.0, 0.5977, 0.0, 0.6016, 0.0, 0.6016, 0.3333, 0.5977, 0.3333, 0.5977, 0.3333, 0.6016, 0.3333, 0.6016, 0.6667, 0.5977, 0.6667, 0.6016, 0.6667, 0.6055, 0.6667, 0.6055, 1.0, 0.6016, 1.0, 0.6016, 0.0, 0.6055, 0.0, 0.6055, 0.3333, 0.6016, 0.3333, 0.6016, 0.3333, 0.6055, 0.3333, 0.6055, 0.6667, 0.6016, 0.6667, 0.6055, 0.6667, 0.6094, 0.6667, 0.6094, 1.0, 0.6055, 1.0, 0.6055, 0.0, 0.6094, 0.0, 0.6094, 0.3333, 0.6055, 0.3333, 0.6055, 0.3333, 0.6094, 0.3333, 0.6094, 0.6667, 0.6055, 0.6667, 0.6094, 0.6667, 0.6133, 0.6667, 0.6133, 1.0, 0.6094, 1.0, 0.6094, 0.0, 0.6133, 0.0, 0.6133, 0.3333, 0.6094, 0.3333, 0.6094, 0.3333, 0.6133, 0.3333, 0.6133, 0.6667, 0.6094, 0.6667, 0.6133, 0.6667, 0.6172, 0.6667, 0.6172, 1.0, 0.6133, 1.0, 0.6133, 0.0, 0.6172, 0.0, 0.6172, 0.3333, 0.6133, 0.3333, 0.6133, 0.3333, 0.6172, 0.3333, 0.6172, 0.6667, 0.6133, 0.6667, 0.6172, 0.6667, 0.6211, 0.6667, 0.6211, 1.0, 0.6172, 1.0, 0.6172, 0.0, 0.6211, 0.0, 0.6211, 0.3333, 0.6172, 0.3333, 0.6172, 0.3333, 0.6211, 0.3333, 0.6211, 0.6667, 0.6172, 0.6667, 0.6211, 0.6667, 0.625, 0.6667, 0.625, 1.0, 0.6211, 1.0, 0.6211, 0.0, 0.625, 0.0, 0.625, 0.3333, 0.6211, 0.3333, 0.6211, 0.3333, 0.625, 0.3333, 0.625, 0.6667, 0.6211, 0.6667, 0.625, 0.6667, 0.6289, 0.6667, 0.6289, 1.0, 0.625, 1.0, 0.625, 0.0, 0.6289, 0.0, 0.6289, 0.3333, 0.625, 0.3333, 0.625, 0.3333, 0.6289, 0.3333, 0.6289, 0.6667, 0.625, 0.6667, 0.6289, 0.6667, 0.6328, 0.6667, 0.6328, 1.0, 0.6289, 1.0, 0.6289, 0.0, 0.6328, 0.0, 0.6328, 0.3333, 0.6289, 0.3333, 0.6289, 0.3333, 0.6328, 0.3333, 0.6328, 0.6667, 0.6289, 0.6667, 0.6328, 0.6667, 0.6367, 0.6667, 0.6367, 1.0, 0.6328, 1.0, 0.6328, 0.0, 0.6367, 0.0, 0.6367, 0.3333, 0.6328, 0.3333, 0.6328, 0.3333, 0.6367, 0.3333, 0.6367, 0.6667, 0.6328, 0.6667, 0.6367, 0.6667, 0.6406, 0.6667, 0.6406, 1.0, 0.6367, 1.0, 0.6367, 0.0, 0.6406, 0.0, 0.6406, 0.3333, 0.6367, 0.3333, 0.6367, 0.3333, 0.6406, 0.3333, 0.6406, 0.6667, 0.6367, 0.6667, 0.6406, 0.6667, 0.6445, 0.6667, 0.6445, 1.0, 0.6406, 1.0, 0.6406, 0.0, 0.6445, 0.0, 0.6445, 0.3333, 0.6406, 0.3333, 0.6406, 0.3333, 0.6445, 0.3333, 0.6445, 0.6667, 0.6406, 0.6667, 0.6445, 0.6667, 0.6484, 0.6667, 0.6484, 1.0, 0.6445, 1.0, 0.6445, 0.0, 0.6484, 0.0, 0.6484, 0.3333, 0.6445, 0.3333, 0.6445, 0.3333, 0.6484, 0.3333, 0.6484, 0.6667, 0.6445, 0.6667, 0.6484, 0.6667, 0.6523, 0.6667, 0.6523, 1.0, 0.6484, 1.0, 0.6484, 0.0, 0.6523, 0.0, 0.6523, 0.3333, 0.6484, 0.3333, 0.6484, 0.3333, 0.6523, 0.3333, 0.6523, 0.6667, 0.6484, 0.6667, 0.6523, 0.6667, 0.6562, 0.6667, 0.6562, 1.0, 0.6523, 1.0, 0.6523, 0.0, 0.6562, 0.0, 0.6562, 0.3333, 0.6523, 0.3333, 0.6523, 0.3333, 0.6562, 0.3333, 0.6562, 0.6667, 0.6523, 0.6667, 0.6562, 0.6667, 0.6602, 0.6667, 0.6602, 1.0, 0.6562, 1.0, 0.6562, 0.0, 0.6602, 0.0, 0.6602, 0.3333, 0.6562, 0.3333, 0.6562, 0.3333, 0.6602, 0.3333, 0.6602, 0.6667, 0.6562, 0.6667, 0.6602, 0.6667, 0.6641, 0.6667, 0.6641, 1.0, 0.6602, 1.0, 0.6602, 0.0, 0.6641, 0.0, 0.6641, 0.3333, 0.6602, 0.3333, 0.6602, 0.3333, 0.6641, 0.3333, 0.6641, 0.6667, 0.6602, 0.6667, 0.6641, 0.6667, 0.668, 0.6667, 0.668, 1.0, 0.6641, 1.0, 0.6641, 0.0, 0.668, 0.0, 0.668, 0.3333, 0.6641, 0.3333, 0.6641, 0.3333, 0.668, 0.3333, 0.668, 0.6667, 0.6641, 0.6667, 0.668, 0.6667, 0.6719, 0.6667, 0.6719, 1.0, 0.668, 1.0, 0.668, 0.0, 0.6719, 0.0, 0.6719, 0.3333, 0.668, 0.3333, 0.668, 0.3333, 0.6719, 0.3333, 0.6719, 0.6667, 0.668, 0.6667, 0.6719, 0.6667, 0.6758, 0.6667, 0.6758, 1.0, 0.6719, 1.0, 0.6719, 0.0, 0.6758, 0.0, 0.6758, 0.3333, 0.6719, 0.3333, 0.6719, 0.3333, 0.6758, 0.3333, 0.6758, 0.6667, 0.6719, 0.6667, 0.6758, 0.6667, 0.6797, 0.6667, 0.6797, 1.0, 0.6758, 1.0, 0.6758, 0.0, 0.6797, 0.0, 0.6797, 0.3333, 0.6758, 0.3333, 0.6758, 0.3333, 0.6797, 0.3333, 0.6797, 0.6667, 0.6758, 0.6667, 0.6797, 0.6667, 0.6836, 0.6667, 0.6836, 1.0, 0.6797, 1.0, 0.6797, 0.0, 0.6836, 0.0, 0.6836, 0.3333, 0.6797, 0.3333, 0.6797, 0.3333, 0.6836, 0.3333, 0.6836, 0.6667, 0.6797, 0.6667, 0.6836, 0.6667, 0.6875, 0.6667, 0.6875, 1.0, 0.6836, 1.0, 0.6836, 0.0, 0.6875, 0.0, 0.6875, 0.3333, 0.6836, 0.3333, 0.6836, 0.3333, 0.6875, 0.3333, 0.6875, 0.6667, 0.6836, 0.6667, 0.6875, 0.6667, 0.6914, 0.6667, 0.6914, 1.0, 0.6875, 1.0, 0.6875, 0.0, 0.6914, 0.0, 0.6914, 0.3333, 0.6875, 0.3333, 0.6875, 0.3333, 0.6914, 0.3333, 0.6914, 0.6667, 0.6875, 0.6667, 0.6914, 0.6667, 0.6953, 0.6667, 0.6953, 1.0, 0.6914, 1.0, 0.6914, 0.0, 0.6953, 0.0, 0.6953, 0.3333, 0.6914, 0.3333, 0.6914, 0.3333, 0.6953, 0.3333, 0.6953, 0.6667, 0.6914, 0.6667, 0.6953, 0.6667, 0.6992, 0.6667, 0.6992, 1.0, 0.6953, 1.0, 0.6953, 0.0, 0.6992, 0.0, 0.6992, 0.3333, 0.6953, 0.3333, 0.6953, 0.3333, 0.6992, 0.3333, 0.6992, 0.6667, 0.6953, 0.6667, 0.6992, 0.6667, 0.7031, 0.6667, 0.7031, 1.0, 0.6992, 1.0, 0.6992, 0.0, 0.7031, 0.0, 0.7031, 0.3333, 0.6992, 0.3333, 0.6992, 0.3333, 0.7031, 0.3333, 0.7031, 0.6667, 0.6992, 0.6667, 0.7031, 0.6667, 0.707, 0.6667, 0.707, 1.0, 0.7031, 1.0, 0.7031, 0.0, 0.707, 0.0, 0.707, 0.3333, 0.7031, 0.3333, 0.7031, 0.3333, 0.707, 0.3333, 0.707, 0.6667, 0.7031, 0.6667, 0.707, 0.6667, 0.7109, 0.6667, 0.7109, 1.0, 0.707, 1.0, 0.707, 0.0, 0.7109, 0.0, 0.7109, 0.3333, 0.707, 0.3333, 0.707, 0.3333, 0.7109, 0.3333, 0.7109, 0.6667, 0.707, 0.6667, 0.7109, 0.6667, 0.7148, 0.6667, 0.7148, 1.0, 0.7109, 1.0, 0.7109, 0.0, 0.7148, 0.0, 0.7148, 0.3333, 0.7109, 0.3333, 0.7109, 0.3333, 0.7148, 0.3333, 0.7148, 0.6667, 0.7109, 0.6667, 0.7148, 0.6667, 0.7188, 0.6667, 0.7188, 1.0, 0.7148, 1.0, 0.7148, 0.0, 0.7188, 0.0, 0.7188, 0.3333, 0.7148, 0.3333, 0.7148, 0.3333, 0.7188, 0.3333, 0.7188, 0.6667, 0.7148, 0.6667, 0.7188, 0.6667, 0.7227, 0.6667, 0.7227, 1.0, 0.7188, 1.0, 0.7188, 0.0, 0.7227, 0.0, 0.7227, 0.3333, 0.7188, 0.3333, 0.7188, 0.3333, 0.7227, 0.3333, 0.7227, 0.6667, 0.7188, 0.6667, 0.7227, 0.6667, 0.7266, 0.6667, 0.7266, 1.0, 0.7227, 1.0, 0.7227, 0.0, 0.7266, 0.0, 0.7266, 0.3333, 0.7227, 0.3333, 0.7227, 0.3333, 0.7266, 0.3333, 0.7266, 0.6667, 0.7227, 0.6667, 0.7266, 0.6667, 0.7305, 0.6667, 0.7305, 1.0, 0.7266, 1.0, 0.7266, 0.0, 0.7305, 0.0, 0.7305, 0.3333, 0.7266, 0.3333, 0.7266, 0.3333, 0.7305, 0.3333, 0.7305, 0.6667, 0.7266, 0.6667, 0.7305, 0.6667, 0.7344, 0.6667, 0.7344, 1.0, 0.7305, 1.0, 0.7305, 0.0, 0.7344, 0.0, 0.7344, 0.3333, 0.7305, 0.3333, 0.7305, 0.3333, 0.7344, 0.3333, 0.7344, 0.6667, 0.7305, 0.6667, 0.7344, 0.6667, 0.7383, 0.6667, 0.7383, 1.0, 0.7344, 1.0, 0.7344, 0.0, 0.7383, 0.0, 0.7383, 0.3333, 0.7344, 0.3333, 0.7344, 0.3333, 0.7383, 0.3333, 0.7383, 0.6667, 0.7344, 0.6667, 0.7383, 0.6667, 0.7422, 0.6667, 0.7422, 1.0, 0.7383, 1.0, 0.7383, 0.0, 0.7422, 0.0, 0.7422, 0.3333, 0.7383, 0.3333, 0.7383, 0.3333, 0.7422, 0.3333, 0.7422, 0.6667, 0.7383, 0.6667, 0.7422, 0.6667, 0.7461, 0.6667, 0.7461, 1.0, 0.7422, 1.0, 0.7422, 0.0, 0.7461, 0.0, 0.7461, 0.3333, 0.7422, 0.3333, 0.7422, 0.3333, 0.7461, 0.3333, 0.7461, 0.6667, 0.7422, 0.6667, 0.7461, 0.6667, 0.75, 0.6667, 0.75, 1.0, 0.7461, 1.0, 0.7461, 0.0, 0.75, 0.0, 0.75, 0.3333, 0.7461, 0.3333, 0.7461, 0.3333, 0.75, 0.3333, 0.75, 0.6667, 0.7461, 0.6667, 0.75, 0.6667, 0.7539, 0.6667, 0.7539, 1.0, 0.75, 1.0, 0.75, 0.0, 0.7539, 0.0, 0.7539, 0.3333, 0.75, 0.3333, 0.75, 0.3333, 0.7539, 0.3333, 0.7539, 0.6667, 0.75, 0.6667, 0.7539, 0.6667, 0.7578, 0.6667, 0.7578, 1.0, 0.7539, 1.0, 0.7539, 0.0, 0.7578, 0.0, 0.7578, 0.3333, 0.7539, 0.3333, 0.7539, 0.3333, 0.7578, 0.3333, 0.7578, 0.6667, 0.7539, 0.6667, 0.7578, 0.6667, 0.7617, 0.6667, 0.7617, 1.0, 0.7578, 1.0, 0.7578, 0.0, 0.7617, 0.0, 0.7617, 0.3333, 0.7578, 0.3333, 0.7578, 0.3333, 0.7617, 0.3333, 0.7617, 0.6667, 0.7578, 0.6667, 0.7617, 0.6667, 0.7656, 0.6667, 0.7656, 1.0, 0.7617, 1.0, 0.7617, 0.0, 0.7656, 0.0, 0.7656, 0.3333, 0.7617, 0.3333, 0.7617, 0.3333, 0.7656, 0.3333, 0.7656, 0.6667, 0.7617, 0.6667, 0.7656, 0.6667, 0.7695, 0.6667, 0.7695, 1.0, 0.7656, 1.0, 0.7656, 0.0, 0.7695, 0.0, 0.7695, 0.3333, 0.7656, 0.3333, 0.7656, 0.3333, 0.7695, 0.3333, 0.7695, 0.6667, 0.7656, 0.6667, 0.7695, 0.6667, 0.7734, 0.6667, 0.7734, 1.0, 0.7695, 1.0, 0.7695, 0.0, 0.7734, 0.0, 0.7734, 0.3333, 0.7695, 0.3333, 0.7695, 0.3333, 0.7734, 0.3333, 0.7734, 0.6667, 0.7695, 0.6667, 0.7734, 0.6667, 0.7773, 0.6667, 0.7773, 1.0, 0.7734, 1.0, 0.7734, 0.0, 0.7773, 0.0, 0.7773, 0.3333, 0.7734, 0.3333, 0.7734, 0.3333, 0.7773, 0.3333, 0.7773, 0.6667, 0.7734, 0.6667, 0.7773, 0.6667, 0.7812, 0.6667, 0.7812, 1.0, 0.7773, 1.0, 0.7773, 0.0, 0.7812, 0.0, 0.7812, 0.3333, 0.7773, 0.3333, 0.7773, 0.3333, 0.7812, 0.3333, 0.7812, 0.6667, 0.7773, 0.6667, 0.7812, 0.6667, 0.7852, 0.6667, 0.7852, 1.0, 0.7812, 1.0, 0.7812, 0.0, 0.7852, 0.0, 0.7852, 0.3333, 0.7812, 0.3333, 0.7812, 0.3333, 0.7852, 0.3333, 0.7852, 0.6667, 0.7812, 0.6667, 0.7852, 0.6667, 0.7891, 0.6667, 0.7891, 1.0, 0.7852, 1.0, 0.7852, 0.0, 0.7891, 0.0, 0.7891, 0.3333, 0.7852, 0.3333, 0.7852, 0.3333, 0.7891, 0.3333, 0.7891, 0.6667, 0.7852, 0.6667, 0.7891, 0.6667, 0.793, 0.6667, 0.793, 1.0, 0.7891, 1.0, 0.7891, 0.0, 0.793, 0.0, 0.793, 0.3333, 0.7891, 0.3333, 0.7891, 0.3333, 0.793, 0.3333, 0.793, 0.6667, 0.7891, 0.6667, 0.793, 0.6667, 0.7969, 0.6667, 0.7969, 1.0, 0.793, 1.0, 0.793, 0.0, 0.7969, 0.0, 0.7969, 0.3333, 0.793, 0.3333, 0.793, 0.3333, 0.7969, 0.3333, 0.7969, 0.6667, 0.793, 0.6667, 0.7969, 0.6667, 0.8008, 0.6667, 0.8008, 1.0, 0.7969, 1.0, 0.7969, 0.0, 0.8008, 0.0, 0.8008, 0.3333, 0.7969, 0.3333, 0.7969, 0.3333, 0.8008, 0.3333, 0.8008, 0.6667, 0.7969, 0.6667, 0.8008, 0.6667, 0.8047, 0.6667, 0.8047, 1.0, 0.8008, 1.0, 0.8008, 0.0, 0.8047, 0.0, 0.8047, 0.3333, 0.8008, 0.3333, 0.8008, 0.3333, 0.8047, 0.3333, 0.8047, 0.6667, 0.8008, 0.6667, 0.8047, 0.6667, 0.8086, 0.6667, 0.8086, 1.0, 0.8047, 1.0, 0.8047, 0.0, 0.8086, 0.0, 0.8086, 0.3333, 0.8047, 0.3333, 0.8047, 0.3333, 0.8086, 0.3333, 0.8086, 0.6667, 0.8047, 0.6667, 0.8086, 0.6667, 0.8125, 0.6667, 0.8125, 1.0, 0.8086, 1.0, 0.8086, 0.0, 0.8125, 0.0, 0.8125, 0.3333, 0.8086, 0.3333, 0.8086, 0.3333, 0.8125, 0.3333, 0.8125, 0.6667, 0.8086, 0.6667, 0.8125, 0.6667, 0.8164, 0.6667, 0.8164, 1.0, 0.8125, 1.0, 0.8125, 0.0, 0.8164, 0.0, 0.8164, 0.3333, 0.8125, 0.3333, 0.8125, 0.3333, 0.8164, 0.3333, 0.8164, 0.6667, 0.8125, 0.6667, 0.8164, 0.6667, 0.8203, 0.6667, 0.8203, 1.0, 0.8164, 1.0, 0.8164, 0.0, 0.8203, 0.0, 0.8203, 0.3333, 0.8164, 0.3333, 0.8164, 0.3333, 0.8203, 0.3333, 0.8203, 0.6667, 0.8164, 0.6667, 0.8203, 0.6667, 0.8242, 0.6667, 0.8242, 1.0, 0.8203, 1.0, 0.8203, 0.0, 0.8242, 0.0, 0.8242, 0.3333, 0.8203, 0.3333, 0.8203, 0.3333, 0.8242, 0.3333, 0.8242, 0.6667, 0.8203, 0.6667, 0.8242, 0.6667, 0.8281, 0.6667, 0.8281, 1.0, 0.8242, 1.0, 0.8242, 0.0, 0.8281, 0.0, 0.8281, 0.3333, 0.8242, 0.3333, 0.8242, 0.3333, 0.8281, 0.3333, 0.8281, 0.6667, 0.8242, 0.6667, 0.8281, 0.6667, 0.832, 0.6667, 0.832, 1.0, 0.8281, 1.0, 0.8281, 0.0, 0.832, 0.0, 0.832, 0.3333, 0.8281, 0.3333, 0.8281, 0.3333, 0.832, 0.3333, 0.832, 0.6667, 0.8281, 0.6667, 0.832, 0.6667, 0.8359, 0.6667, 0.8359, 1.0, 0.832, 1.0, 0.832, 0.0, 0.8359, 0.0, 0.8359, 0.3333, 0.832, 0.3333, 0.832, 0.3333, 0.8359, 0.3333, 0.8359, 0.6667, 0.832, 0.6667, 0.8359, 0.6667, 0.8398, 0.6667, 0.8398, 1.0, 0.8359, 1.0, 0.8359, 0.0, 0.8398, 0.0, 0.8398, 0.3333, 0.8359, 0.3333, 0.8359, 0.3333, 0.8398, 0.3333, 0.8398, 0.6667, 0.8359, 0.6667, 0.8398, 0.6667, 0.8438, 0.6667, 0.8438, 1.0, 0.8398, 1.0, 0.8398, 0.0, 0.8438, 0.0, 0.8438, 0.3333, 0.8398, 0.3333, 0.8398, 0.3333, 0.8438, 0.3333, 0.8438, 0.6667, 0.8398, 0.6667, 0.8438, 0.6667, 0.8477, 0.6667, 0.8477, 1.0, 0.8438, 1.0, 0.8438, 0.0, 0.8477, 0.0, 0.8477, 0.3333, 0.8438, 0.3333, 0.8438, 0.3333, 0.8477, 0.3333, 0.8477, 0.6667, 0.8438, 0.6667, 0.8477, 0.6667, 0.8516, 0.6667, 0.8516, 1.0, 0.8477, 1.0, 0.8477, 0.0, 0.8516, 0.0, 0.8516, 0.3333, 0.8477, 0.3333, 0.8477, 0.3333, 0.8516, 0.3333, 0.8516, 0.6667, 0.8477, 0.6667, 0.8516, 0.6667, 0.8555, 0.6667, 0.8555, 1.0, 0.8516, 1.0, 0.8516, 0.0, 0.8555, 0.0, 0.8555, 0.3333, 0.8516, 0.3333, 0.8516, 0.3333, 0.8555, 0.3333, 0.8555, 0.6667, 0.8516, 0.6667, 0.8555, 0.6667, 0.8594, 0.6667, 0.8594, 1.0, 0.8555, 1.0, 0.8555, 0.0, 0.8594, 0.0, 0.8594, 0.3333, 0.8555, 0.3333, 0.8555, 0.3333, 0.8594, 0.3333, 0.8594, 0.6667, 0.8555, 0.6667, 0.8594, 0.6667, 0.8633, 0.6667, 0.8633, 1.0, 0.8594, 1.0, 0.8594, 0.0, 0.8633, 0.0, 0.8633, 0.3333, 0.8594, 0.3333, 0.8594, 0.3333, 0.8633, 0.3333, 0.8633, 0.6667, 0.8594, 0.6667, 0.8633, 0.6667, 0.8672, 0.6667, 0.8672, 1.0, 0.8633, 1.0, 0.8633, 0.0, 0.8672, 0.0, 0.8672, 0.3333, 0.8633, 0.3333, 0.8633, 0.3333, 0.8672, 0.3333, 0.8672, 0.6667, 0.8633, 0.6667, 0.8672, 0.6667, 0.8711, 0.6667, 0.8711, 1.0, 0.8672, 1.0, 0.8672, 0.0, 0.8711, 0.0, 0.8711, 0.3333, 0.8672, 0.3333, 0.8672, 0.3333, 0.8711, 0.3333, 0.8711, 0.6667, 0.8672, 0.6667, 0.8711, 0.6667, 0.875, 0.6667, 0.875, 1.0, 0.8711, 1.0, 0.8711, 0.0, 0.875, 0.0, 0.875, 0.3333, 0.8711, 0.3333, 0.8711, 0.3333, 0.875, 0.3333, 0.875, 0.6667, 0.8711, 0.6667, 0.875, 0.6667, 0.8789, 0.6667, 0.8789, 1.0, 0.875, 1.0, 0.875, 0.0, 0.8789, 0.0, 0.8789, 0.3333, 0.875, 0.3333, 0.875, 0.3333, 0.8789, 0.3333, 0.8789, 0.6667, 0.875, 0.6667, 0.8789, 0.6667, 0.8828, 0.6667, 0.8828, 1.0, 0.8789, 1.0, 0.8789, 0.0, 0.8828, 0.0, 0.8828, 0.3333, 0.8789, 0.3333, 0.8789, 0.3333, 0.8828, 0.3333, 0.8828, 0.6667, 0.8789, 0.6667, 0.8828, 0.6667, 0.8867, 0.6667, 0.8867, 1.0, 0.8828, 1.0, 0.8828, 0.0, 0.8867, 0.0, 0.8867, 0.3333, 0.8828, 0.3333, 0.8828, 0.3333, 0.8867, 0.3333, 0.8867, 0.6667, 0.8828, 0.6667, 0.8867, 0.6667, 0.8906, 0.6667, 0.8906, 1.0, 0.8867, 1.0, 0.8867, 0.0, 0.8906, 0.0, 0.8906, 0.3333, 0.8867, 0.3333, 0.8867, 0.3333, 0.8906, 0.3333, 0.8906, 0.6667, 0.8867, 0.6667, 0.8906, 0.6667, 0.8945, 0.6667, 0.8945, 1.0, 0.8906, 1.0, 0.8906, 0.0, 0.8945, 0.0, 0.8945, 0.3333, 0.8906, 0.3333, 0.8906, 0.3333, 0.8945, 0.3333, 0.8945, 0.6667, 0.8906, 0.6667, 0.8945, 0.6667, 0.8984, 0.6667, 0.8984, 1.0, 0.8945, 1.0, 0.8945, 0.0, 0.8984, 0.0, 0.8984, 0.3333, 0.8945, 0.3333, 0.8945, 0.3333, 0.8984, 0.3333, 0.8984, 0.6667, 0.8945, 0.6667, 0.8984, 0.6667, 0.9023, 0.6667, 0.9023, 1.0, 0.8984, 1.0, 0.8984, 0.0, 0.9023, 0.0, 0.9023, 0.3333, 0.8984, 0.3333, 0.8984, 0.3333, 0.9023, 0.3333, 0.9023, 0.6667, 0.8984, 0.6667, 0.9023, 0.6667, 0.9062, 0.6667, 0.9062, 1.0, 0.9023, 1.0, 0.9023, 0.0, 0.9062, 0.0, 0.9062, 0.3333, 0.9023, 0.3333, 0.9023, 0.3333, 0.9062, 0.3333, 0.9062, 0.6667, 0.9023, 0.6667, 0.9062, 0.6667, 0.9102, 0.6667, 0.9102, 1.0, 0.9062, 1.0, 0.9062, 0.0, 0.9102, 0.0, 0.9102, 0.3333, 0.9062, 0.3333, 0.9062, 0.3333, 0.9102, 0.3333, 0.9102, 0.6667, 0.9062, 0.6667, 0.9102, 0.6667, 0.9141, 0.6667, 0.9141, 1.0, 0.9102, 1.0, 0.9102, 0.0, 0.9141, 0.0, 0.9141, 0.3333, 0.9102, 0.3333, 0.9102, 0.3333, 0.9141, 0.3333, 0.9141, 0.6667, 0.9102, 0.6667, 0.9141, 0.6667, 0.918, 0.6667, 0.918, 1.0, 0.9141, 1.0, 0.9141, 0.0, 0.918, 0.0, 0.918, 0.3333, 0.9141, 0.3333, 0.9141, 0.3333, 0.918, 0.3333, 0.918, 0.6667, 0.9141, 0.6667, 0.918, 0.6667, 0.9219, 0.6667, 0.9219, 1.0, 0.918, 1.0, 0.918, 0.0, 0.9219, 0.0, 0.9219, 0.3333, 0.918, 0.3333, 0.918, 0.3333, 0.9219, 0.3333, 0.9219, 0.6667, 0.918, 0.6667, 0.9219, 0.6667, 0.9258, 0.6667, 0.9258, 1.0, 0.9219, 1.0, 0.9219, 0.0, 0.9258, 0.0, 0.9258, 0.3333, 0.9219, 0.3333, 0.9219, 0.3333, 0.9258, 0.3333, 0.9258, 0.6667, 0.9219, 0.6667, 0.9258, 0.6667, 0.9297, 0.6667, 0.9297, 1.0, 0.9258, 1.0, 0.9258, 0.0, 0.9297, 0.0, 0.9297, 0.3333, 0.9258, 0.3333, 0.9258, 0.3333, 0.9297, 0.3333, 0.9297, 0.6667, 0.9258, 0.6667, 0.9297, 0.6667, 0.9336, 0.6667, 0.9336, 1.0, 0.9297, 1.0, 0.9297, 0.0, 0.9336, 0.0, 0.9336, 0.3333, 0.9297, 0.3333, 0.9297, 0.3333, 0.9336, 0.3333, 0.9336, 0.6667, 0.9297, 0.6667, 0.9336, 0.6667, 0.9375, 0.6667, 0.9375, 1.0, 0.9336, 1.0, 0.9336, 0.0, 0.9375, 0.0, 0.9375, 0.3333, 0.9336, 0.3333, 0.9336, 0.3333, 0.9375, 0.3333, 0.9375, 0.6667, 0.9336, 0.6667, 0.9375, 0.6667, 0.9414, 0.6667, 0.9414, 1.0, 0.9375, 1.0, 0.9375, 0.0, 0.9414, 0.0, 0.9414, 0.3333, 0.9375, 0.3333, 0.9375, 0.3333, 0.9414, 0.3333, 0.9414, 0.6667, 0.9375, 0.6667, 0.9414, 0.6667, 0.9453, 0.6667, 0.9453, 1.0, 0.9414, 1.0, 0.9414, 0.0, 0.9453, 0.0, 0.9453, 0.3333, 0.9414, 0.3333, 0.9414, 0.3333, 0.9453, 0.3333, 0.9453, 0.6667, 0.9414, 0.6667, 0.9453, 0.6667, 0.9492, 0.6667, 0.9492, 1.0, 0.9453, 1.0, 0.9453, 0.0, 0.9492, 0.0, 0.9492, 0.3333, 0.9453, 0.3333, 0.9453, 0.3333, 0.9492, 0.3333, 0.9492, 0.6667, 0.9453, 0.6667, 0.9492, 0.6667, 0.9531, 0.6667, 0.9531, 1.0, 0.9492, 1.0, 0.9492, 0.0, 0.9531, 0.0, 0.9531, 0.3333, 0.9492, 0.3333, 0.9492, 0.3333, 0.9531, 0.3333, 0.9531, 0.6667, 0.9492, 0.6667, 0.9531, 0.6667, 0.957, 0.6667, 0.957, 1.0, 0.9531, 1.0, 0.9531, 0.0, 0.957, 0.0, 0.957, 0.3333, 0.9531, 0.3333, 0.9531, 0.3333, 0.957, 0.3333, 0.957, 0.6667, 0.9531, 0.6667, 0.957, 0.6667, 0.9609, 0.6667, 0.9609, 1.0, 0.957, 1.0, 0.957, 0.0, 0.9609, 0.0, 0.9609, 0.3333, 0.957, 0.3333, 0.957, 0.3333, 0.9609, 0.3333, 0.9609, 0.6667, 0.957, 0.6667, 0.9609, 0.6667, 0.9648, 0.6667, 0.9648, 1.0, 0.9609, 1.0, 0.9609, 0.0, 0.9648, 0.0, 0.9648, 0.3333, 0.9609, 0.3333, 0.9609, 0.3333, 0.9648, 0.3333, 0.9648, 0.6667, 0.9609, 0.6667, 0.9648, 0.6667, 0.9688, 0.6667, 0.9688, 1.0, 0.9648, 1.0, 0.9648, 0.0, 0.9688, 0.0, 0.9688, 0.3333, 0.9648, 0.3333, 0.9648, 0.3333, 0.9688, 0.3333, 0.9688, 0.6667, 0.9648, 0.6667, 0.9688, 0.6667, 0.9727, 0.6667, 0.9727, 1.0, 0.9688, 1.0, 0.9688, 0.0, 0.9727, 0.0, 0.9727, 0.3333, 0.9688, 0.3333, 0.9688, 0.3333, 0.9727, 0.3333, 0.9727, 0.6667, 0.9688, 0.6667, 0.9727, 0.6667, 0.9766, 0.6667, 0.9766, 1.0, 0.9727, 1.0, 0.9727, 0.0, 0.9766, 0.0, 0.9766, 0.3333, 0.9727, 0.3333, 0.9727, 0.3333, 0.9766, 0.3333, 0.9766, 0.6667, 0.9727, 0.6667, 0.9766, 0.6667, 0.9805, 0.6667, 0.9805, 1.0, 0.9766, 1.0, 0.9766, 0.0, 0.9805, 0.0, 0.9805, 0.3333, 0.9766, 0.3333, 0.9766, 0.3333, 0.9805, 0.3333, 0.9805, 0.6667, 0.9766, 0.6667, 0.9805, 0.6667, 0.9844, 0.6667, 0.9844, 1.0, 0.9805, 1.0, 0.9805, 0.0, 0.9844, 0.0, 0.9844, 0.3333, 0.9805, 0.3333, 0.9805, 0.3333, 0.9844, 0.3333, 0.9844, 0.6667, 0.9805, 0.6667, 0.9844, 0.6667, 0.9883, 0.6667, 0.9883, 1.0, 0.9844, 1.0, 0.9844, 0.0, 0.9883, 0.0, 0.9883, 0.3333, 0.9844, 0.3333, 0.9844, 0.3333, 0.9883, 0.3333, 0.9883, 0.6667, 0.9844, 0.6667, 0.9883, 0.6667, 0.9922, 0.6667, 0.9922, 1.0, 0.9883, 1.0, 0.9883, 0.0, 0.9922, 0.0, 0.9922, 0.3333, 0.9883, 0.3333, 0.9883, 0.3333, 0.9922, 0.3333, 0.9922, 0.6667, 0.9883, 0.6667, 0.9922, 0.6667, 0.9961, 0.6667, 0.9961, 1.0, 0.9922, 1.0, 0.9922, 0.0, 0.9961, 0.0, 0.9961, 0.3333, 0.9922, 0.3333, 0.9922, 0.3333, 0.9961, 0.3333, 0.9961, 0.6667, 0.9922, 0.6667, 0.9961, 0.6667, 1.0, 0.6667, 1.0, 1.0, 0.9961, 1.0, 0.9961, 0.0, 1.0, 0.0, 1.0, 0.3333, 0.9961, 0.3333, 0.9961, 0.3333, 1.0, 0.3333, 1.0, 0.6667, 0.9961, 0.6667, 0.0, 0.6667, 0.003906, 0.6667, 0.003906, 1.0, 0.0, 1.0, 0.0, 0.0, 0.003906, 0.0, 0.003906, 0.3333, 0.0, 0.3333, 0.0, 0.3333, 0.003906, 0.3333, 0.003906, 0.6667, 0.0, 0.6667, 0.003906, 0.6667, 0.007812, 0.6667, 0.007812, 1.0, 0.003906, 1.0, 0.003906, 0.0, 0.007812, 0.0, 0.007812, 0.3333, 0.003906, 0.3333, 0.003906, 0.3333, 0.007812, 0.3333, 0.007812, 0.6667, 0.003906, 0.6667, 0.007812, 0.6667, 0.01172, 0.6667, 0.01172, 1.0, 0.007812, 1.0, 0.007812, 0.0, 0.01172, 0.0, 0.01172, 0.3333, 0.007812, 0.3333, 0.007812, 0.3333, 0.01172, 0.3333, 0.01172, 0.6667, 0.007812, 0.6667, 0.01172, 0.6667, 0.01562, 0.6667, 0.01562, 1.0, 0.01172, 1.0, 0.01172, 0.0, 0.01562, 0.0, 0.01562, 0.3333, 0.01172, 0.3333, 0.01172, 0.3333, 0.01562, 0.3333, 0.01562, 0.6667, 0.01172, 0.6667, 0.01562, 0.6667, 0.01953, 0.6667, 0.01953, 1.0, 0.01562, 1.0, 0.01562, 0.0, 0.01953, 0.0, 0.01953, 0.3333, 0.01562, 0.3333, 0.01562, 0.3333, 0.01953, 0.3333, 0.01953, 0.6667, 0.01562, 0.6667, 0.01953, 0.6667, 0.02344, 0.6667, 0.02344, 1.0, 0.01953, 1.0, 0.01953, 0.0, 0.02344, 0.0, 0.02344, 0.3333, 0.01953, 0.3333, 0.01953, 0.3333, 0.02344, 0.3333, 0.02344, 0.6667, 0.01953, 0.6667, 0.02344, 0.6667, 0.02734, 0.6667, 0.02734, 1.0, 0.02344, 1.0, 0.02344, 0.0, 0.02734, 0.0, 0.02734, 0.3333, 0.02344, 0.3333, 0.02344, 0.3333, 0.02734, 0.3333, 0.02734, 0.6667, 0.02344, 0.6667, 0.02734, 0.6667, 0.03125, 0.6667, 0.03125, 1.0, 0.02734, 1.0, 0.02734, 0.0, 0.03125, 0.0, 0.03125, 0.3333, 0.02734, 0.3333, 0.02734, 0.3333, 0.03125, 0.3333, 0.03125, 0.6667, 0.02734, 0.6667, 0.03125, 0.6667, 0.03516, 0.6667, 0.03516, 1.0, 0.03125, 1.0, 0.03125, 0.0, 0.03516, 0.0, 0.03516, 0.3333, 0.03125, 0.3333, 0.03125, 0.3333, 0.03516, 0.3333, 0.03516, 0.6667, 0.03125, 0.6667, 0.03516, 0.6667, 0.03906, 0.6667, 0.03906, 1.0, 0.03516, 1.0, 0.03516, 0.0, 0.03906, 0.0, 0.03906, 0.3333, 0.03516, 0.3333, 0.03516, 0.3333, 0.03906, 0.3333, 0.03906, 0.6667, 0.03516, 0.6667, 0.03906, 0.6667, 0.04297, 0.6667, 0.04297, 1.0, 0.03906, 1.0, 0.03906, 0.0, 0.04297, 0.0, 0.04297, 0.3333, 0.03906, 0.3333, 0.03906, 0.3333, 0.04297, 0.3333, 0.04297, 0.6667, 0.03906, 0.6667, 0.04297, 0.6667, 0.04688, 0.6667, 0.04688, 1.0, 0.04297, 1.0, 0.04297, 0.0, 0.04688, 0.0, 0.04688, 0.3333, 0.04297, 0.3333, 0.04297, 0.3333, 0.04688, 0.3333, 0.04688, 0.6667, 0.04297, 0.6667, 0.04688, 0.6667, 0.05078, 0.6667, 0.05078, 1.0, 0.04688, 1.0, 0.04688, 0.0, 0.05078, 0.0, 0.05078, 0.3333, 0.04688, 0.3333, 0.04688, 0.3333, 0.05078, 0.3333, 0.05078, 0.6667, 0.04688, 0.6667, 0.05078, 0.6667, 0.05469, 0.6667, 0.05469, 1.0, 0.05078, 1.0, 0.05078, 0.0, 0.05469, 0.0, 0.05469, 0.3333, 0.05078, 0.3333, 0.05078, 0.3333, 0.05469, 0.3333, 0.05469, 0.6667, 0.05078, 0.6667, 0.05469, 0.6667, 0.05859, 0.6667, 0.05859, 1.0, 0.05469, 1.0, 0.05469, 0.0, 0.05859, 0.0, 0.05859, 0.3333, 0.05469, 0.3333, 0.05469, 0.3333, 0.05859, 0.3333, 0.05859, 0.6667, 0.05469, 0.6667, 0.05859, 0.6667, 0.0625, 0.6667, 0.0625, 1.0, 0.05859, 1.0, 0.05859, 0.0, 0.0625, 0.0, 0.0625, 0.3333, 0.05859, 0.3333, 0.05859, 0.3333, 0.0625, 0.3333, 0.0625, 0.6667, 0.05859, 0.6667, 0.0625, 0.6667, 0.06641, 0.6667, 0.06641, 1.0, 0.0625, 1.0, 0.0625, 0.0, 0.06641, 0.0, 0.06641, 0.3333, 0.0625, 0.3333, 0.0625, 0.3333, 0.06641, 0.3333, 0.06641, 0.6667, 0.0625, 0.6667, 0.06641, 0.6667, 0.07031, 0.6667, 0.07031, 1.0, 0.06641, 1.0, 0.06641, 0.0, 0.07031, 0.0, 0.07031, 0.3333, 0.06641, 0.3333, 0.06641, 0.3333, 0.07031, 0.3333, 0.07031, 0.6667, 0.06641, 0.6667, 0.07031, 0.6667, 0.07422, 0.6667, 0.07422, 1.0, 0.07031, 1.0, 0.07031, 0.0, 0.07422, 0.0, 0.07422, 0.3333, 0.07031, 0.3333, 0.07031, 0.3333, 0.07422, 0.3333, 0.07422, 0.6667, 0.07031, 0.6667, 0.07422, 0.6667, 0.07812, 0.6667, 0.07812, 1.0, 0.07422, 1.0, 0.07422, 0.0, 0.07812, 0.0, 0.07812, 0.3333, 0.07422, 0.3333, 0.07422, 0.3333, 0.07812, 0.3333, 0.07812, 0.6667, 0.07422, 0.6667, 0.07812, 0.6667, 0.08203, 0.6667, 0.08203, 1.0, 0.07812, 1.0, 0.07812, 0.0, 0.08203, 0.0, 0.08203, 0.3333, 0.07812, 0.3333, 0.07812, 0.3333, 0.08203, 0.3333, 0.08203, 0.6667, 0.07812, 0.6667, 0.08203, 0.6667, 0.08594, 0.6667, 0.08594, 1.0, 0.08203, 1.0, 0.08203, 0.0, 0.08594, 0.0, 0.08594, 0.3333, 0.08203, 0.3333, 0.08203, 0.3333, 0.08594, 0.3333, 0.08594, 0.6667, 0.08203, 0.6667, 0.08594, 0.6667, 0.08984, 0.6667, 0.08984, 1.0, 0.08594, 1.0, 0.08594, 0.0, 0.08984, 0.0, 0.08984, 0.3333, 0.08594, 0.3333, 0.08594, 0.3333, 0.08984, 0.3333, 0.08984, 0.6667, 0.08594, 0.6667, 0.08984, 0.6667, 0.09375, 0.6667, 0.09375, 1.0, 0.08984, 1.0, 0.08984, 0.0, 0.09375, 0.0, 0.09375, 0.3333, 0.08984, 0.3333, 0.08984, 0.3333, 0.09375, 0.3333, 0.09375, 0.6667, 0.08984, 0.6667, 0.09375, 0.6667, 0.09766, 0.6667, 0.09766, 1.0, 0.09375, 1.0, 0.09375, 0.0, 0.09766, 0.0, 0.09766, 0.3333, 0.09375, 0.3333, 0.09375, 0.3333, 0.09766, 0.3333, 0.09766, 0.6667, 0.09375, 0.6667, 0.09766, 0.6667, 0.1016, 0.6667, 0.1016, 1.0, 0.09766, 1.0, 0.09766, 0.0, 0.1016, 0.0, 0.1016, 0.3333, 0.09766, 0.3333, 0.09766, 0.3333, 0.1016, 0.3333, 0.1016, 0.6667, 0.09766, 0.6667, 0.1016, 0.6667, 0.1055, 0.6667, 0.1055, 1.0, 0.1016, 1.0, 0.1016, 0.0, 0.1055, 0.0, 0.1055, 0.3333, 0.1016, 0.3333, 0.1016, 0.3333, 0.1055, 0.3333, 0.1055, 0.6667, 0.1016, 0.6667, 0.1055, 0.6667, 0.1094, 0.6667, 0.1094, 1.0, 0.1055, 1.0, 0.1055, 0.0, 0.1094, 0.0, 0.1094, 0.3333, 0.1055, 0.3333, 0.1055, 0.3333, 0.1094, 0.3333, 0.1094, 0.6667, 0.1055, 0.6667, 0.1094, 0.6667, 0.1133, 0.6667, 0.1133, 1.0, 0.1094, 1.0, 0.1094, 0.0, 0.1133, 0.0, 0.1133, 0.3333, 0.1094, 0.3333, 0.1094, 0.3333, 0.1133, 0.3333, 0.1133, 0.6667, 0.1094, 0.6667, 0.1133, 0.6667, 0.1172, 0.6667, 0.1172, 1.0, 0.1133, 1.0, 0.1133, 0.0, 0.1172, 0.0, 0.1172, 0.3333, 0.1133, 0.3333, 0.1133, 0.3333, 0.1172, 0.3333, 0.1172, 0.6667, 0.1133, 0.6667, 0.1172, 0.6667, 0.1211, 0.6667, 0.1211, 1.0, 0.1172, 1.0, 0.1172, 0.0, 0.1211, 0.0, 0.1211, 0.3333, 0.1172, 0.3333, 0.1172, 0.3333, 0.1211, 0.3333, 0.1211, 0.6667, 0.1172, 0.6667, 0.1211, 0.6667, 0.125, 0.6667, 0.125, 1.0, 0.1211, 1.0, 0.1211, 0.0, 0.125, 0.0, 0.125, 0.3333, 0.1211, 0.3333, 0.1211, 0.3333, 0.125, 0.3333, 0.125, 0.6667, 0.1211, 0.6667, 0.125, 0.6667, 0.1289, 0.6667, 0.1289, 1.0, 0.125, 1.0, 0.125, 0.0, 0.1289, 0.0, 0.1289, 0.3333, 0.125, 0.3333, 0.125, 0.3333, 0.1289, 0.3333, 0.1289, 0.6667, 0.125, 0.6667, 0.1289, 0.6667, 0.1328, 0.6667, 0.1328, 1.0, 0.1289, 1.0, 0.1289, 0.0, 0.1328, 0.0, 0.1328, 0.3333, 0.1289, 0.3333, 0.1289, 0.3333, 0.1328, 0.3333, 0.1328, 0.6667, 0.1289, 0.6667, 0.1328, 0.6667, 0.1367, 0.6667, 0.1367, 1.0, 0.1328, 1.0, 0.1328, 0.0, 0.1367, 0.0, 0.1367, 0.3333, 0.1328, 0.3333, 0.1328, 0.3333, 0.1367, 0.3333, 0.1367, 0.6667, 0.1328, 0.6667, 0.1367, 0.6667, 0.1406, 0.6667, 0.1406, 1.0, 0.1367, 1.0, 0.1367, 0.0, 0.1406, 0.0, 0.1406, 0.3333, 0.1367, 0.3333, 0.1367, 0.3333, 0.1406, 0.3333, 0.1406, 0.6667, 0.1367, 0.6667, 0.1406, 0.6667, 0.1445, 0.6667, 0.1445, 1.0, 0.1406, 1.0, 0.1406, 0.0, 0.1445, 0.0, 0.1445, 0.3333, 0.1406, 0.3333, 0.1406, 0.3333, 0.1445, 0.3333, 0.1445, 0.6667, 0.1406, 0.6667, 0.1445, 0.6667, 0.1484, 0.6667, 0.1484, 1.0, 0.1445, 1.0, 0.1445, 0.0, 0.1484, 0.0, 0.1484, 0.3333, 0.1445, 0.3333, 0.1445, 0.3333, 0.1484, 0.3333, 0.1484, 0.6667, 0.1445, 0.6667, 0.1484, 0.6667, 0.1523, 0.6667, 0.1523, 1.0, 0.1484, 1.0, 0.1484, 0.0, 0.1523, 0.0, 0.1523, 0.3333, 0.1484, 0.3333, 0.1484, 0.3333, 0.1523, 0.3333, 0.1523, 0.6667, 0.1484, 0.6667, 0.1523, 0.6667, 0.1562, 0.6667, 0.1562, 1.0, 0.1523, 1.0, 0.1523, 0.0, 0.1562, 0.0, 0.1562, 0.3333, 0.1523, 0.3333, 0.1523, 0.3333, 0.1562, 0.3333, 0.1562, 0.6667, 0.1523, 0.6667, 0.1562, 0.6667, 0.1602, 0.6667, 0.1602, 1.0, 0.1562, 1.0, 0.1562, 0.0, 0.1602, 0.0, 0.1602, 0.3333, 0.1562, 0.3333, 0.1562, 0.3333, 0.1602, 0.3333, 0.1602, 0.6667, 0.1562, 0.6667, 0.1602, 0.6667, 0.1641, 0.6667, 0.1641, 1.0, 0.1602, 1.0, 0.1602, 0.0, 0.1641, 0.0, 0.1641, 0.3333, 0.1602, 0.3333, 0.1602, 0.3333, 0.1641, 0.3333, 0.1641, 0.6667, 0.1602, 0.6667, 0.1641, 0.6667, 0.168, 0.6667, 0.168, 1.0, 0.1641, 1.0, 0.1641, 0.0, 0.168, 0.0, 0.168, 0.3333, 0.1641, 0.3333, 0.1641, 0.3333, 0.168, 0.3333, 0.168, 0.6667, 0.1641, 0.6667, 0.168, 0.6667, 0.1719, 0.6667, 0.1719, 1.0, 0.168, 1.0, 0.168, 0.0, 0.1719, 0.0, 0.1719, 0.3333, 0.168, 0.3333, 0.168, 0.3333, 0.1719, 0.3333, 0.1719, 0.6667, 0.168, 0.6667, 0.1719, 0.6667, 0.1758, 0.6667, 0.1758, 1.0, 0.1719, 1.0, 0.1719, 0.0, 0.1758, 0.0, 0.1758, 0.3333, 0.1719, 0.3333, 0.1719, 0.3333, 0.1758, 0.3333, 0.1758, 0.6667, 0.1719, 0.6667, 0.1758, 0.6667, 0.1797, 0.6667, 0.1797, 1.0, 0.1758, 1.0, 0.1758, 0.0, 0.1797, 0.0, 0.1797, 0.3333, 0.1758, 0.3333, 0.1758, 0.3333, 0.1797, 0.3333, 0.1797, 0.6667, 0.1758, 0.6667, 0.1797, 0.6667, 0.1836, 0.6667, 0.1836, 1.0, 0.1797, 1.0, 0.1797, 0.0, 0.1836, 0.0, 0.1836, 0.3333, 0.1797, 0.3333, 0.1797, 0.3333, 0.1836, 0.3333, 0.1836, 0.6667, 0.1797, 0.6667, 0.1836, 0.6667, 0.1875, 0.6667, 0.1875, 1.0, 0.1836, 1.0, 0.1836, 0.0, 0.1875, 0.0, 0.1875, 0.3333, 0.1836, 0.3333, 0.1836, 0.3333, 0.1875, 0.3333, 0.1875, 0.6667, 0.1836, 0.6667, 0.1875, 0.6667, 0.1914, 0.6667, 0.1914, 1.0, 0.1875, 1.0, 0.1875, 0.0, 0.1914, 0.0, 0.1914, 0.3333, 0.1875, 0.3333, 0.1875, 0.3333, 0.1914, 0.3333, 0.1914, 0.6667, 0.1875, 0.6667, 0.1914, 0.6667, 0.1953, 0.6667, 0.1953, 1.0, 0.1914, 1.0, 0.1914, 0.0, 0.1953, 0.0, 0.1953, 0.3333, 0.1914, 0.3333, 0.1914, 0.3333, 0.1953, 0.3333, 0.1953, 0.6667, 0.1914, 0.6667, 0.1953, 0.6667, 0.1992, 0.6667, 0.1992, 1.0, 0.1953, 1.0, 0.1953, 0.0, 0.1992, 0.0, 0.1992, 0.3333, 0.1953, 0.3333, 0.1953, 0.3333, 0.1992, 0.3333, 0.1992, 0.6667, 0.1953, 0.6667, 0.1992, 0.6667, 0.2031, 0.6667, 0.2031, 1.0, 0.1992, 1.0, 0.1992, 0.0, 0.2031, 0.0, 0.2031, 0.3333, 0.1992, 0.3333, 0.1992, 0.3333, 0.2031, 0.3333, 0.2031, 0.6667, 0.1992, 0.6667, 0.2031, 0.6667, 0.207, 0.6667, 0.207, 1.0, 0.2031, 1.0, 0.2031, 0.0, 0.207, 0.0, 0.207, 0.3333, 0.2031, 0.3333, 0.2031, 0.3333, 0.207, 0.3333, 0.207, 0.6667, 0.2031, 0.6667, 0.207, 0.6667, 0.2109, 0.6667, 0.2109, 1.0, 0.207, 1.0, 0.207, 0.0, 0.2109, 0.0, 0.2109, 0.3333, 0.207, 0.3333, 0.207, 0.3333, 0.2109, 0.3333, 0.2109, 0.6667, 0.207, 0.6667, 0.2109, 0.6667, 0.2148, 0.6667, 0.2148, 1.0, 0.2109, 1.0, 0.2109, 0.0, 0.2148, 0.0, 0.2148, 0.3333, 0.2109, 0.3333, 0.2109, 0.3333, 0.2148, 0.3333, 0.2148, 0.6667, 0.2109, 0.6667, 0.2148, 0.6667, 0.2188, 0.6667, 0.2188, 1.0, 0.2148, 1.0, 0.2148, 0.0, 0.2188, 0.0, 0.2188, 0.3333, 0.2148, 0.3333, 0.2148, 0.3333, 0.2188, 0.3333, 0.2188, 0.6667, 0.2148, 0.6667, 0.2188, 0.6667, 0.2227, 0.6667, 0.2227, 1.0, 0.2188, 1.0, 0.2188, 0.0, 0.2227, 0.0, 0.2227, 0.3333, 0.2188, 0.3333, 0.2188, 0.3333, 0.2227, 0.3333, 0.2227, 0.6667, 0.2188, 0.6667, 0.2227, 0.6667, 0.2266, 0.6667, 0.2266, 1.0, 0.2227, 1.0, 0.2227, 0.0, 0.2266, 0.0, 0.2266, 0.3333, 0.2227, 0.3333, 0.2227, 0.3333, 0.2266, 0.3333, 0.2266, 0.6667, 0.2227, 0.6667, 0.2266, 0.6667, 0.2305, 0.6667, 0.2305, 1.0, 0.2266, 1.0, 0.2266, 0.0, 0.2305, 0.0, 0.2305, 0.3333, 0.2266, 0.3333, 0.2266, 0.3333, 0.2305, 0.3333, 0.2305, 0.6667, 0.2266, 0.6667, 0.2305, 0.6667, 0.2344, 0.6667, 0.2344, 1.0, 0.2305, 1.0, 0.2305, 0.0, 0.2344, 0.0, 0.2344, 0.3333, 0.2305, 0.3333, 0.2305, 0.3333, 0.2344, 0.3333, 0.2344, 0.6667, 0.2305, 0.6667, 0.2344, 0.6667, 0.2383, 0.6667, 0.2383, 1.0, 0.2344, 1.0, 0.2344, 0.0, 0.2383, 0.0, 0.2383, 0.3333, 0.2344, 0.3333, 0.2344, 0.3333, 0.2383, 0.3333, 0.2383, 0.6667, 0.2344, 0.6667, 0.2383, 0.6667, 0.2422, 0.6667, 0.2422, 1.0, 0.2383, 1.0, 0.2383, 0.0, 0.2422, 0.0, 0.2422, 0.3333, 0.2383, 0.3333, 0.2383, 0.3333, 0.2422, 0.3333, 0.2422, 0.6667, 0.2383, 0.6667, 0.2422, 0.6667, 0.2461, 0.6667, 0.2461, 1.0, 0.2422, 1.0, 0.2422, 0.0, 0.2461, 0.0, 0.2461, 0.3333, 0.2422, 0.3333, 0.2422, 0.3333, 0.2461, 0.3333, 0.2461, 0.6667, 0.2422, 0.6667, 0.2461, 0.6667, 0.25, 0.6667, 0.25, 1.0, 0.2461, 1.0, 0.2461, 0.0, 0.25, 0.0, 0.25, 0.3333, 0.2461, 0.3333, 0.2461, 0.3333, 0.25, 0.3333, 0.25, 0.6667, 0.2461, 0.6667, 0.25, 0.6667, 0.2539, 0.6667, 0.2539, 1.0, 0.25, 1.0, 0.25, 0.0, 0.2539, 0.0, 0.2539, 0.3333, 0.25, 0.3333, 0.25, 0.3333, 0.2539, 0.3333, 0.2539, 0.6667, 0.25, 0.6667, 0.2539, 0.6667, 0.2578, 0.6667, 0.2578, 1.0, 0.2539, 1.0, 0.2539, 0.0, 0.2578, 0.0, 0.2578, 0.3333, 0.2539, 0.3333, 0.2539, 0.3333, 0.2578, 0.3333, 0.2578, 0.6667, 0.2539, 0.6667, 0.2578, 0.6667, 0.2617, 0.6667, 0.2617, 1.0, 0.2578, 1.0, 0.2578, 0.0, 0.2617, 0.0, 0.2617, 0.3333, 0.2578, 0.3333, 0.2578, 0.3333, 0.2617, 0.3333, 0.2617, 0.6667, 0.2578, 0.6667, 0.2617, 0.6667, 0.2656, 0.6667, 0.2656, 1.0, 0.2617, 1.0, 0.2617, 0.0, 0.2656, 0.0, 0.2656, 0.3333, 0.2617, 0.3333, 0.2617, 0.3333, 0.2656, 0.3333, 0.2656, 0.6667, 0.2617, 0.6667, 0.2656, 0.6667, 0.2695, 0.6667, 0.2695, 1.0, 0.2656, 1.0, 0.2656, 0.0, 0.2695, 0.0, 0.2695, 0.3333, 0.2656, 0.3333, 0.2656, 0.3333, 0.2695, 0.3333, 0.2695, 0.6667, 0.2656, 0.6667, 0.2695, 0.6667, 0.2734, 0.6667, 0.2734, 1.0, 0.2695, 1.0, 0.2695, 0.0, 0.2734, 0.0, 0.2734, 0.3333, 0.2695, 0.3333, 0.2695, 0.3333, 0.2734, 0.3333, 0.2734, 0.6667, 0.2695, 0.6667, 0.2734, 0.6667, 0.2773, 0.6667, 0.2773, 1.0, 0.2734, 1.0, 0.2734, 0.0, 0.2773, 0.0, 0.2773, 0.3333, 0.2734, 0.3333, 0.2734, 0.3333, 0.2773, 0.3333, 0.2773, 0.6667, 0.2734, 0.6667, 0.2773, 0.6667, 0.2812, 0.6667, 0.2812, 1.0, 0.2773, 1.0, 0.2773, 0.0, 0.2812, 0.0, 0.2812, 0.3333, 0.2773, 0.3333, 0.2773, 0.3333, 0.2812, 0.3333, 0.2812, 0.6667, 0.2773, 0.6667, 0.2812, 0.6667, 0.2852, 0.6667, 0.2852, 1.0, 0.2812, 1.0, 0.2812, 0.0, 0.2852, 0.0, 0.2852, 0.3333, 0.2812, 0.3333, 0.2812, 0.3333, 0.2852, 0.3333, 0.2852, 0.6667, 0.2812, 0.6667, 0.2852, 0.6667, 0.2891, 0.6667, 0.2891, 1.0, 0.2852, 1.0, 0.2852, 0.0, 0.2891, 0.0, 0.2891, 0.3333, 0.2852, 0.3333, 0.2852, 0.3333, 0.2891, 0.3333, 0.2891, 0.6667, 0.2852, 0.6667, 0.2891, 0.6667, 0.293, 0.6667, 0.293, 1.0, 0.2891, 1.0, 0.2891, 0.0, 0.293, 0.0, 0.293, 0.3333, 0.2891, 0.3333, 0.2891, 0.3333, 0.293, 0.3333, 0.293, 0.6667, 0.2891, 0.6667, 0.293, 0.6667, 0.2969, 0.6667, 0.2969, 1.0, 0.293, 1.0, 0.293, 0.0, 0.2969, 0.0, 0.2969, 0.3333, 0.293, 0.3333, 0.293, 0.3333, 0.2969, 0.3333, 0.2969, 0.6667, 0.293, 0.6667, 0.2969, 0.6667, 0.3008, 0.6667, 0.3008, 1.0, 0.2969, 1.0, 0.2969, 0.0, 0.3008, 0.0, 0.3008, 0.3333, 0.2969, 0.3333, 0.2969, 0.3333, 0.3008, 0.3333, 0.3008, 0.6667, 0.2969, 0.6667, 0.3008, 0.6667, 0.3047, 0.6667, 0.3047, 1.0, 0.3008, 1.0, 0.3008, 0.0, 0.3047, 0.0, 0.3047, 0.3333, 0.3008, 0.3333, 0.3008, 0.3333, 0.3047, 0.3333, 0.3047, 0.6667, 0.3008, 0.6667, 0.3047, 0.6667, 0.3086, 0.6667, 0.3086, 1.0, 0.3047, 1.0, 0.3047, 0.0, 0.3086, 0.0, 0.3086, 0.3333, 0.3047, 0.3333, 0.3047, 0.3333, 0.3086, 0.3333, 0.3086, 0.6667, 0.3047, 0.6667, 0.3086, 0.6667, 0.3125, 0.6667, 0.3125, 1.0, 0.3086, 1.0, 0.3086, 0.0, 0.3125, 0.0, 0.3125, 0.3333, 0.3086, 0.3333, 0.3086, 0.3333, 0.3125, 0.3333, 0.3125, 0.6667, 0.3086, 0.6667, 0.3125, 0.6667, 0.3164, 0.6667, 0.3164, 1.0, 0.3125, 1.0, 0.3125, 0.0, 0.3164, 0.0, 0.3164, 0.3333, 0.3125, 0.3333, 0.3125, 0.3333, 0.3164, 0.3333, 0.3164, 0.6667, 0.3125, 0.6667, 0.3164, 0.6667, 0.3203, 0.6667, 0.3203, 1.0, 0.3164, 1.0, 0.3164, 0.0, 0.3203, 0.0, 0.3203, 0.3333, 0.3164, 0.3333, 0.3164, 0.3333, 0.3203, 0.3333, 0.3203, 0.6667, 0.3164, 0.6667, 0.3203, 0.6667, 0.3242, 0.6667, 0.3242, 1.0, 0.3203, 1.0, 0.3203, 0.0, 0.3242, 0.0, 0.3242, 0.3333, 0.3203, 0.3333, 0.3203, 0.3333, 0.3242, 0.3333, 0.3242, 0.6667, 0.3203, 0.6667, 0.3242, 0.6667, 0.3281, 0.6667, 0.3281, 1.0, 0.3242, 1.0, 0.3242, 0.0, 0.3281, 0.0, 0.3281, 0.3333, 0.3242, 0.3333, 0.3242, 0.3333, 0.3281, 0.3333, 0.3281, 0.6667, 0.3242, 0.6667, 0.3281, 0.6667, 0.332, 0.6667, 0.332, 1.0, 0.3281, 1.0, 0.3281, 0.0, 0.332, 0.0, 0.332, 0.3333, 0.3281, 0.3333, 0.3281, 0.3333, 0.332, 0.3333, 0.332, 0.6667, 0.3281, 0.6667, 0.332, 0.6667, 0.3359, 0.6667, 0.3359, 1.0, 0.332, 1.0, 0.332, 0.0, 0.3359, 0.0, 0.3359, 0.3333, 0.332, 0.3333, 0.332, 0.3333, 0.3359, 0.3333, 0.3359, 0.6667, 0.332, 0.6667, 0.3359, 0.6667, 0.3398, 0.6667, 0.3398, 1.0, 0.3359, 1.0, 0.3359, 0.0, 0.3398, 0.0, 0.3398, 0.3333, 0.3359, 0.3333, 0.3359, 0.3333, 0.3398, 0.3333, 0.3398, 0.6667, 0.3359, 0.6667, 0.3398, 0.6667, 0.3438, 0.6667, 0.3438, 1.0, 0.3398, 1.0, 0.3398, 0.0, 0.3438, 0.0, 0.3438, 0.3333, 0.3398, 0.3333, 0.3398, 0.3333, 0.3438, 0.3333, 0.3438, 0.6667, 0.3398, 0.6667, 0.3438, 0.6667, 0.3477, 0.6667, 0.3477, 1.0, 0.3438, 1.0, 0.3438, 0.0, 0.3477, 0.0, 0.3477, 0.3333, 0.3438, 0.3333, 0.3438, 0.3333, 0.3477, 0.3333, 0.3477, 0.6667, 0.3438, 0.6667, 0.3477, 0.6667, 0.3516, 0.6667, 0.3516, 1.0, 0.3477, 1.0, 0.3477, 0.0, 0.3516, 0.0, 0.3516, 0.3333, 0.3477, 0.3333, 0.3477, 0.3333, 0.3516, 0.3333, 0.3516, 0.6667, 0.3477, 0.6667, 0.3516, 0.6667, 0.3555, 0.6667, 0.3555, 1.0, 0.3516, 1.0, 0.3516, 0.0, 0.3555, 0.0, 0.3555, 0.3333, 0.3516, 0.3333, 0.3516, 0.3333, 0.3555, 0.3333, 0.3555, 0.6667, 0.3516, 0.6667, 0.3555, 0.6667, 0.3594, 0.6667, 0.3594, 1.0, 0.3555, 1.0, 0.3555, 0.0, 0.3594, 0.0, 0.3594, 0.3333, 0.3555, 0.3333, 0.3555, 0.3333, 0.3594, 0.3333, 0.3594, 0.6667, 0.3555, 0.6667, 0.3594, 0.6667, 0.3633, 0.6667, 0.3633, 1.0, 0.3594, 1.0, 0.3594, 0.0, 0.3633, 0.0, 0.3633, 0.3333, 0.3594, 0.3333, 0.3594, 0.3333, 0.3633, 0.3333, 0.3633, 0.6667, 0.3594, 0.6667, 0.3633, 0.6667, 0.3672, 0.6667, 0.3672, 1.0, 0.3633, 1.0, 0.3633, 0.0, 0.3672, 0.0, 0.3672, 0.3333, 0.3633, 0.3333, 0.3633, 0.3333, 0.3672, 0.3333, 0.3672, 0.6667, 0.3633, 0.6667, 0.3672, 0.6667, 0.3711, 0.6667, 0.3711, 1.0, 0.3672, 1.0, 0.3672, 0.0, 0.3711, 0.0, 0.3711, 0.3333, 0.3672, 0.3333, 0.3672, 0.3333, 0.3711, 0.3333, 0.3711, 0.6667, 0.3672, 0.6667, 0.3711, 0.6667, 0.375, 0.6667, 0.375, 1.0, 0.3711, 1.0, 0.3711, 0.0, 0.375, 0.0, 0.375, 0.3333, 0.3711, 0.3333, 0.3711, 0.3333, 0.375, 0.3333, 0.375, 0.6667, 0.3711, 0.6667, 0.375, 0.6667, 0.3789, 0.6667, 0.3789, 1.0, 0.375, 1.0, 0.375, 0.0, 0.3789, 0.0, 0.3789, 0.3333, 0.375, 0.3333, 0.375, 0.3333, 0.3789, 0.3333, 0.3789, 0.6667, 0.375, 0.6667, 0.3789, 0.6667, 0.3828, 0.6667, 0.3828, 1.0, 0.3789, 1.0, 0.3789, 0.0, 0.3828, 0.0, 0.3828, 0.3333, 0.3789, 0.3333, 0.3789, 0.3333, 0.3828, 0.3333, 0.3828, 0.6667, 0.3789, 0.6667, 0.3828, 0.6667, 0.3867, 0.6667, 0.3867, 1.0, 0.3828, 1.0, 0.3828, 0.0, 0.3867, 0.0, 0.3867, 0.3333, 0.3828, 0.3333, 0.3828, 0.3333, 0.3867, 0.3333, 0.3867, 0.6667, 0.3828, 0.6667, 0.3867, 0.6667, 0.3906, 0.6667, 0.3906, 1.0, 0.3867, 1.0, 0.3867, 0.0, 0.3906, 0.0, 0.3906, 0.3333, 0.3867, 0.3333, 0.3867, 0.3333, 0.3906, 0.3333, 0.3906, 0.6667, 0.3867, 0.6667, 0.3906, 0.6667, 0.3945, 0.6667, 0.3945, 1.0, 0.3906, 1.0, 0.3906, 0.0, 0.3945, 0.0, 0.3945, 0.3333, 0.3906, 0.3333, 0.3906, 0.3333, 0.3945, 0.3333, 0.3945, 0.6667, 0.3906, 0.6667, 0.3945, 0.6667, 0.3984, 0.6667, 0.3984, 1.0, 0.3945, 1.0, 0.3945, 0.0, 0.3984, 0.0, 0.3984, 0.3333, 0.3945, 0.3333, 0.3945, 0.3333, 0.3984, 0.3333, 0.3984, 0.6667, 0.3945, 0.6667, 0.3984, 0.6667, 0.4023, 0.6667, 0.4023, 1.0, 0.3984, 1.0, 0.3984, 0.0, 0.4023, 0.0, 0.4023, 0.3333, 0.3984, 0.3333, 0.3984, 0.3333, 0.4023, 0.3333, 0.4023, 0.6667, 0.3984, 0.6667, 0.4023, 0.6667, 0.4062, 0.6667, 0.4062, 1.0, 0.4023, 1.0, 0.4023, 0.0, 0.4062, 0.0, 0.4062, 0.3333, 0.4023, 0.3333, 0.4023, 0.3333, 0.4062, 0.3333, 0.4062, 0.6667, 0.4023, 0.6667, 0.4062, 0.6667, 0.4102, 0.6667, 0.4102, 1.0, 0.4062, 1.0, 0.4062, 0.0, 0.4102, 0.0, 0.4102, 0.3333, 0.4062, 0.3333, 0.4062, 0.3333, 0.4102, 0.3333, 0.4102, 0.6667, 0.4062, 0.6667, 0.4102, 0.6667, 0.4141, 0.6667, 0.4141, 1.0, 0.4102, 1.0, 0.4102, 0.0, 0.4141, 0.0, 0.4141, 0.3333, 0.4102, 0.3333, 0.4102, 0.3333, 0.4141, 0.3333, 0.4141, 0.6667, 0.4102, 0.6667, 0.4141, 0.6667, 0.418, 0.6667, 0.418, 1.0, 0.4141, 1.0, 0.4141, 0.0, 0.418, 0.0, 0.418, 0.3333, 0.4141, 0.3333, 0.4141, 0.3333, 0.418, 0.3333, 0.418, 0.6667, 0.4141, 0.6667, 0.418, 0.6667, 0.4219, 0.6667, 0.4219, 1.0, 0.418, 1.0, 0.418, 0.0, 0.4219, 0.0, 0.4219, 0.3333, 0.418, 0.3333, 0.418, 0.3333, 0.4219, 0.3333, 0.4219, 0.6667, 0.418, 0.6667, 0.4219, 0.6667, 0.4258, 0.6667, 0.4258, 1.0, 0.4219, 1.0, 0.4219, 0.0, 0.4258, 0.0, 0.4258, 0.3333, 0.4219, 0.3333, 0.4219, 0.3333, 0.4258, 0.3333, 0.4258, 0.6667, 0.4219, 0.6667, 0.4258, 0.6667, 0.4297, 0.6667, 0.4297, 1.0, 0.4258, 1.0, 0.4258, 0.0, 0.4297, 0.0, 0.4297, 0.3333, 0.4258, 0.3333, 0.4258, 0.3333, 0.4297, 0.3333, 0.4297, 0.6667, 0.4258, 0.6667, 0.4297, 0.6667, 0.4336, 0.6667, 0.4336, 1.0, 0.4297, 1.0, 0.4297, 0.0, 0.4336, 0.0, 0.4336, 0.3333, 0.4297, 0.3333, 0.4297, 0.3333, 0.4336, 0.3333, 0.4336, 0.6667, 0.4297, 0.6667, 0.4336, 0.6667, 0.4375, 0.6667, 0.4375, 1.0, 0.4336, 1.0, 0.4336, 0.0, 0.4375, 0.0, 0.4375, 0.3333, 0.4336, 0.3333, 0.4336, 0.3333, 0.4375, 0.3333, 0.4375, 0.6667, 0.4336, 0.6667, 0.4375, 0.6667, 0.4414, 0.6667, 0.4414, 1.0, 0.4375, 1.0, 0.4375, 0.0, 0.4414, 0.0, 0.4414, 0.3333, 0.4375, 0.3333, 0.4375, 0.3333, 0.4414, 0.3333, 0.4414, 0.6667, 0.4375, 0.6667, 0.4414, 0.6667, 0.4453, 0.6667, 0.4453, 1.0, 0.4414, 1.0, 0.4414, 0.0, 0.4453, 0.0, 0.4453, 0.3333, 0.4414, 0.3333, 0.4414, 0.3333, 0.4453, 0.3333, 0.4453, 0.6667, 0.4414, 0.6667, 0.4453, 0.6667, 0.4492, 0.6667, 0.4492, 1.0, 0.4453, 1.0, 0.4453, 0.0, 0.4492, 0.0, 0.4492, 0.3333, 0.4453, 0.3333, 0.4453, 0.3333, 0.4492, 0.3333, 0.4492, 0.6667, 0.4453, 0.6667, 0.4492, 0.6667, 0.4531, 0.6667, 0.4531, 1.0, 0.4492, 1.0, 0.4492, 0.0, 0.4531, 0.0, 0.4531, 0.3333, 0.4492, 0.3333, 0.4492, 0.3333, 0.4531, 0.3333, 0.4531, 0.6667, 0.4492, 0.6667, 0.4531, 0.6667, 0.457, 0.6667, 0.457, 1.0, 0.4531, 1.0, 0.4531, 0.0, 0.457, 0.0, 0.457, 0.3333, 0.4531, 0.3333, 0.4531, 0.3333, 0.457, 0.3333, 0.457, 0.6667, 0.4531, 0.6667, 0.457, 0.6667, 0.4609, 0.6667, 0.4609, 1.0, 0.457, 1.0, 0.457, 0.0, 0.4609, 0.0, 0.4609, 0.3333, 0.457, 0.3333, 0.457, 0.3333, 0.4609, 0.3333, 0.4609, 0.6667, 0.457, 0.6667, 0.4609, 0.6667, 0.4648, 0.6667, 0.4648, 1.0, 0.4609, 1.0, 0.4609, 0.0, 0.4648, 0.0, 0.4648, 0.3333, 0.4609, 0.3333, 0.4609, 0.3333, 0.4648, 0.3333, 0.4648, 0.6667, 0.4609, 0.6667, 0.4648, 0.6667, 0.4688, 0.6667, 0.4688, 1.0, 0.4648, 1.0, 0.4648, 0.0, 0.4688, 0.0, 0.4688, 0.3333, 0.4648, 0.3333, 0.4648, 0.3333, 0.4688, 0.3333, 0.4688, 0.6667, 0.4648, 0.6667, 0.4688, 0.6667, 0.4727, 0.6667, 0.4727, 1.0, 0.4688, 1.0, 0.4688, 0.0, 0.4727, 0.0, 0.4727, 0.3333, 0.4688, 0.3333, 0.4688, 0.3333, 0.4727, 0.3333, 0.4727, 0.6667, 0.4688, 0.6667, 0.4727, 0.6667, 0.4766, 0.6667, 0.4766, 1.0, 0.4727, 1.0, 0.4727, 0.0, 0.4766, 0.0, 0.4766, 0.3333, 0.4727, 0.3333, 0.4727, 0.3333, 0.4766, 0.3333, 0.4766, 0.6667, 0.4727, 0.6667, 0.4766, 0.6667, 0.4805, 0.6667, 0.4805, 1.0, 0.4766, 1.0, 0.4766, 0.0, 0.4805, 0.0, 0.4805, 0.3333, 0.4766, 0.3333, 0.4766, 0.3333, 0.4805, 0.3333, 0.4805, 0.6667, 0.4766, 0.6667, 0.4805, 0.6667, 0.4844, 0.6667, 0.4844, 1.0, 0.4805, 1.0, 0.4805, 0.0, 0.4844, 0.0, 0.4844, 0.3333, 0.4805, 0.3333, 0.4805, 0.3333, 0.4844, 0.3333, 0.4844, 0.6667, 0.4805, 0.6667, 0.4844, 0.6667, 0.4883, 0.6667, 0.4883, 1.0, 0.4844, 1.0, 0.4844, 0.0, 0.4883, 0.0, 0.4883, 0.3333, 0.4844, 0.3333, 0.4844, 0.3333, 0.4883, 0.3333, 0.4883, 0.6667, 0.4844, 0.6667, 0.4883, 0.6667, 0.4922, 0.6667, 0.4922, 1.0, 0.4883, 1.0, 0.4883, 0.0, 0.4922, 0.0, 0.4922, 0.3333, 0.4883, 0.3333, 0.4883, 0.3333, 0.4922, 0.3333, 0.4922, 0.6667, 0.4883, 0.6667, 0.4922, 0.6667, 0.4961, 0.6667, 0.4961, 1.0, 0.4922, 1.0, 0.4922, 0.0, 0.4961, 0.0, 0.4961, 0.3333, 0.4922, 0.3333, 0.4922, 0.3333, 0.4961, 0.3333, 0.4961, 0.6667, 0.4922, 0.6667, 0.4961, 0.6667, 0.5, 0.6667, 0.5, 1.0, 0.4961, 1.0, 0.4961, 0.0, 0.5, 0.0, 0.5, 0.3333, 0.4961, 0.3333, 0.4961, 0.3333, 0.5, 0.3333, 0.5, 0.6667, 0.4961, 0.6667])
me_torus.update()

# ---- objects
ob_torus = bpy.data.objects.new('Torus', me_torus)

# ---- transforms, parenting, visibility, modifiers, constraints
ob_torus.location = (0.0, 0.0, 0.0)

# ---- collection membership
col_collection.objects.link(ob_torus)

# ---- scene / render settings (as saved in the file)
scene.frame_start = 1; scene.frame_end = 250; scene.frame_set(1)
scene.render.engine = 'BLENDER_EEVEE_NEXT'
scene.cycles.sampling_pattern = 'TABULATED_SOBOL'
scene.view_settings.view_transform = 'Filmic'
bpy.context.view_layer.update()

# ---- added for rendering (the .blend has no active camera and no usable light): camera, sun
cam_auto = bpy.data.cameras.new('AutoCamera')
cam_auto.lens = 50.0
cam_auto.sensor_width = 36.0
cam_auto.clip_end = 1000.0
ob_auto_camera = bpy.data.objects.new('AutoCamera', cam_auto)
scene.collection.objects.link(ob_auto_camera)
ob_auto_camera.location = (3.27241, -3.92689, 2.61793)
ob_auto_camera.rotation_euler = (1.09748, -7.21219e-08, 0.694738)
scene.camera = ob_auto_camera
light_auto_sun = bpy.data.lights.new('AutoSun', 'SUN')
light_auto_sun.energy = 3.0
light_auto_sun.angle = 0.0523599
ob_auto_sun = bpy.data.objects.new('AutoSun', light_auto_sun)
scene.collection.objects.link(ob_auto_sun)
ob_auto_sun.rotation_euler = (0.872665, 0.174533, 0.523599)
bpy.context.view_layer.update()
